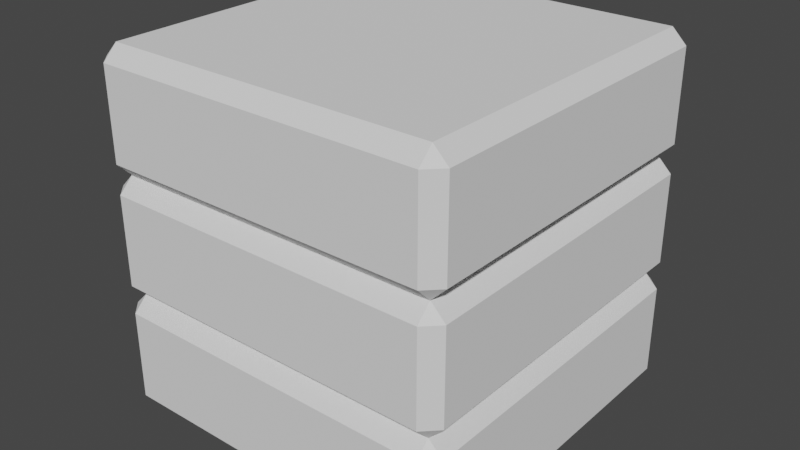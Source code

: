 # Source: rubik.blend  (saved by Blender 3.2.14; exported with 4.5.12 LTS)
import bpy
from mathutils import Matrix  # noqa: F401  (used for matrix-valued properties, if any)

bpy.ops.wm.read_factory_settings(use_empty=True)
scene = bpy.context.scene
scene.name = 'Scene'

# ---- collections
col_collection = bpy.data.collections.new('Collection'); scene.collection.children.link(col_collection)

# ---- world
world_world = bpy.data.worlds.new('World'); scene.world = world_world
world_world.use_nodes = True; world_world.node_tree.nodes.clear()
_N = world_world.node_tree.nodes; _L = world_world.node_tree.links
n0 = _N.new('ShaderNodeOutputWorld'); n0.name = 'World Output'; n0.location = (300, 300)
n1 = _N.new('ShaderNodeBackground'); n1.name = 'Background'; n1.location = (10, 300)
n1.inputs[0].default_value = (0.05088, 0.05088, 0.05088, 1.0)
_L.new(n1.outputs[0], n0.inputs[0])
n0.is_active_output = True
world_world.color = (0.05088, 0.05088, 0.05088)
world_world.use_sun_shadow = False
world_world.sun_shadow_jitter_overblur = 0.0

# ---- meshes
me_top = bpy.data.meshes.new('top')
me_top.from_pydata([(-0.3333, 0.3333, 0.3333), (0.3333, 0.3333, 0.3333), (-0.3333, 0.3333, -0.3333), (0.3333, 0.3333, -0.3333), (-0.3333, 1.0, -0.3333), (0.3333, 1.0, -0.3333), (-0.3333, 1.0, 0.3333), (0.3333, 1.0, 0.3333), (-1.0, 0.4505, -0.4505), (-1.0, 0.8829, -0.4505), (-1.0, 0.8829, -0.8829), (-1.0, 0.4505, -0.8829), (0.4505, 0.4505, -1.0), (0.4505, 0.8829, -1.0), (0.8829, 0.8829, -1.0), (0.8829, 0.4505, -1.0), (1.0, 0.4505, 0.4505), (1.0, 0.8829, 0.4505), (1.0, 0.8829, 0.8829), (1.0, 0.4505, 0.8829), (-0.4505, 0.4505, 1.0), (-0.4505, 0.8829, 1.0), (-0.8829, 0.8829, 1.0), (-0.8829, 0.4505, 1.0), (-0.4505, 1.0, 0.4505), (-0.8829, 1.0, 0.4505), (-0.8829, 1.0, 0.8829), (-0.4505, 1.0, 0.8829), (-0.4142, 0.3333, -0.4142), (-0.9192, 0.3333, -0.4142), (-0.9192, 0.3333, -0.9192), (-0.4142, 0.3333, -0.9192), (-0.4142, 0.3333, 0.9192), (-0.9192, 0.3333, 0.4142), (-0.4142, 0.3333, 0.4142), (-0.4142, 0.3333, 0.2525), (-0.9192, 0.3333, 0.2525), (-0.9192, 0.3333, -0.2525), (-0.4142, 0.3333, -0.2525), (-0.4505, 1.0, -0.8829), (-0.8829, 1.0, -0.8829), (-0.8829, 1.0, -0.4505), (-0.4505, 1.0, -0.4505), (-0.4505, 1.0, -0.2162), (-0.8829, 1.0, -0.2162), (-0.8829, 1.0, 0.2162), (-0.4505, 1.0, 0.2162), (1.0, 0.4505, -0.8829), (1.0, 0.8829, -0.8829), (1.0, 0.8829, -0.4505), (1.0, 0.4505, -0.4505), (1.0, 0.4505, -0.2162), (1.0, 0.8829, -0.2162), (1.0, 0.8829, 0.2162), (1.0, 0.4505, 0.2162), (-1.0, 0.4505, 0.8829), (-1.0, 0.8829, 0.8829), (-1.0, 0.8829, 0.4505), (-1.0, 0.4505, 0.4505), (-1.0, 0.4505, 0.2162), (-1.0, 0.8829, 0.2162), (-1.0, 0.8829, -0.2162), (-1.0, 0.4505, -0.2162), (0.8829, 1.0, -0.2162), (0.4505, 1.0, -0.2162), (0.4505, 1.0, 0.2162), (0.8829, 1.0, 0.2162), (0.2162, 1.0, -0.2162), (-0.2162, 1.0, -0.2162), (-0.2162, 1.0, 0.2162), (0.2162, 1.0, 0.2162), (0.8829, 1.0, -0.8829), (0.4505, 1.0, -0.8829), (0.4505, 1.0, -0.4505), (0.8829, 1.0, -0.4505), (0.2162, 1.0, -0.8829), (-0.2162, 1.0, -0.8829), (-0.2162, 1.0, -0.4505), (0.2162, 1.0, -0.4505), (0.9192, 0.3333, 0.2525), (0.4142, 0.3333, 0.2525), (0.4142, 0.3333, -0.2525), (0.9192, 0.3333, -0.2525), (0.2525, 0.3333, 0.2525), (-0.2525, 0.3333, 0.2525), (-0.2525, 0.3333, -0.2525), (0.2525, 0.3333, -0.2525), (0.9192, 0.3333, 0.9192), (0.4142, 0.3333, 0.9192), (0.4142, 0.3333, 0.4142), (0.9192, 0.3333, 0.4142), (0.2525, 0.3333, 0.9192), (-0.2525, 0.3333, 0.9192), (-0.2525, 0.3333, 0.4142), (0.2525, 0.3333, 0.4142), (0.9192, 0.3333, -0.4142), (0.4142, 0.3333, -0.4142), (0.4142, 0.3333, -0.9192), (0.2525, 0.3333, -0.4142), (-0.2525, 0.3333, -0.4142), (-0.2525, 0.3333, -0.9192), (0.2525, 0.3333, -0.9192), (0.8829, 1.0, 0.4505), (0.4505, 1.0, 0.4505), (0.4505, 1.0, 0.8829), (0.8829, 1.0, 0.8829), (0.2162, 1.0, 0.4505), (-0.2162, 1.0, 0.4505), (-0.2162, 1.0, 0.8829), (0.2162, 1.0, 0.8829), (0.8829, 0.4505, 1.0), (0.8829, 0.8829, 1.0), (0.4505, 0.8829, 1.0), (0.4505, 0.4505, 1.0), (0.2162, 0.4505, 1.0), (0.2162, 0.8829, 1.0), (-0.2162, 0.8829, 1.0), (-0.2162, 0.4505, 1.0), (-0.8829, 0.4505, -1.0), (-0.8829, 0.8829, -1.0), (-0.4505, 0.8829, -1.0), (-0.4505, 0.4505, -1.0), (-0.2162, 0.4505, -1.0), (-0.2162, 0.8829, -1.0), (0.2162, 0.8829, -1.0), (0.2162, 0.4505, -1.0), (-0.9192, 0.9192, 1.0), (-0.9192, 1.0, 0.9192), (-1.0, 0.9192, 0.9192), (-0.9192, 1.0, -0.9192), (-0.9192, 0.9192, -1.0), (-1.0, 0.9192, -0.9192), (0.9192, 1.0, 0.9192), (0.9192, 0.9192, 1.0), (1.0, 0.9192, 0.9192), (0.9192, 1.0, -0.9192), (1.0, 0.9192, -0.9192), (0.9192, 0.9192, -1.0), (-1.0, 0.4142, 0.9192), (-0.9192, 0.3333, 0.9192), (-0.9192, 0.4142, 1.0), (-0.9192, 0.4142, -1.0), (-1.0, 0.4142, -0.9192), (1.0, 0.4142, -0.9192), (0.9192, 0.3333, -0.9192), (0.9192, 0.4142, -1.0), (0.9192, 0.4142, 1.0), (1.0, 0.4142, 0.9192), (-0.9192, 1.0, 0.3333), (-1.0, 0.9192, 0.3333), (-1.0, 0.9192, -0.3333), (-0.9192, 1.0, -0.3333), (0.9192, 1.0, -0.3333), (1.0, 0.9192, -0.3333), (1.0, 0.9192, 0.3333), (0.9192, 1.0, 0.3333), (1.0, 0.4142, -0.3333), (0.9192, 0.3333, -0.3333), (0.9192, 0.3333, 0.3333), (1.0, 0.4142, 0.3333), (-1.0, 0.4142, 0.3333), (-0.9192, 0.3333, 0.3333), (-0.9192, 0.3333, -0.3333), (-1.0, 0.4142, -0.3333), (-0.3333, 1.0, -0.9192), (-0.3333, 0.9192, -1.0), (0.3333, 0.9192, -1.0), (0.3333, 1.0, -0.9192), (0.3333, 1.0, 0.9192), (0.3333, 0.9192, 1.0), (-0.3333, 0.9192, 1.0), (-0.3333, 1.0, 0.9192), (0.3333, 0.4142, 1.0), (0.3333, 0.3333, 0.9192), (-0.3333, 0.3333, 0.9192), (-0.3333, 0.4142, 1.0), (-0.3333, 0.4142, -1.0), (-0.3333, 0.3333, -0.9192), (0.3333, 0.3333, -0.9192), (0.3333, 0.4142, -1.0)], [], [(4, 151, 44, 43), (164, 129, 40, 39), (130, 165, 120, 119), (30, 177, 31), (169, 170, 116, 115), (143, 136, 48, 47), (136, 153, 49, 48), (144, 157, 95), (7, 155, 66, 65), (168, 132, 105, 104), (133, 169, 112, 111), (87, 173, 88), (175, 172, 114, 117), (148, 127, 26, 25), (127, 171, 27, 26), (139, 161, 33), (151, 148, 45, 44), (129, 151, 41, 40), (128, 149, 57, 56), (170, 175, 117, 116), (165, 166, 124, 123), (176, 141, 118, 121), (178, 144, 97), (2, 177, 100, 99), (160, 138, 55, 58), (162, 30, 29), (0, 161, 36, 35), (179, 176, 122, 125), (162, 2, 38, 37), (161, 0, 34, 33), (2, 162, 29, 28), (2, 0, 35, 38), (141, 130, 119, 118), (131, 142, 11, 10), (163, 150, 9, 8), (167, 164, 76, 75), (155, 152, 63, 66), (160, 149, 60, 59), (6, 148, 25, 24), (6, 4, 43, 46), (152, 135, 71, 74), (166, 137, 14, 13), (156, 153, 52, 51), (158, 87, 90), (155, 7, 103, 102), (152, 5, 64, 63), (159, 154, 17, 16), (3, 157, 82, 81), (126, 140, 23, 22), (170, 126, 22, 21), (148, 6, 46, 45), (140, 175, 20, 23), (150, 163, 62, 61), (149, 160, 58, 57), (151, 4, 42, 41), (161, 162, 37, 36), (153, 156, 50, 49), (5, 7, 65, 64), (157, 158, 79, 82), (5, 152, 74, 73), (5, 4, 68, 67), (4, 6, 69, 68), (6, 7, 70, 69), (7, 5, 67, 70), (137, 145, 15, 14), (166, 179, 125, 124), (153, 154, 53, 52), (174, 139, 32), (176, 165, 123, 122), (165, 176, 121, 120), (4, 5, 78, 77), (167, 5, 73, 72), (163, 160, 59, 62), (1, 3, 81, 80), (1, 158, 90, 89), (157, 3, 96, 95), (1, 0, 84, 83), (0, 2, 85, 84), (2, 3, 86, 85), (3, 1, 83, 86), (149, 150, 61, 60), (1, 173, 91, 94), (158, 1, 80, 79), (172, 146, 110, 113), (173, 1, 89, 88), (0, 174, 32, 34), (0, 1, 94, 93), (174, 0, 93, 92), (159, 156, 51, 54), (145, 179, 12, 15), (156, 143, 47, 50), (3, 2, 99, 98), (178, 3, 98, 101), (177, 2, 28, 31), (3, 178, 97, 96), (154, 159, 54, 53), (171, 168, 109, 108), (146, 133, 111, 110), (134, 147, 19, 18), (7, 6, 107, 106), (171, 6, 24, 27), (172, 169, 115, 114), (169, 172, 113, 112), (135, 167, 72, 71), (154, 134, 18, 17), (7, 168, 104, 103), (147, 159, 16, 19), (6, 171, 108, 107), (168, 7, 106, 109), (175, 170, 21, 20), (173, 174, 92, 91), (132, 155, 102, 105), (150, 131, 10, 9), (4, 164, 39, 42), (142, 163, 8, 11), (5, 167, 75, 78), (164, 4, 77, 76), (179, 166, 13, 12), (177, 178, 101, 100), (28, 29, 30, 31), (32, 139, 33, 34), (35, 36, 37, 38), (79, 80, 81, 82), (83, 84, 85, 86), (87, 88, 89, 90), (91, 92, 93, 94), (95, 96, 97, 144), (98, 99, 100, 101), (126, 127, 128), (129, 130, 131), (132, 133, 134), (135, 136, 137), (138, 139, 140), (141, 30, 142), (143, 144, 145), (146, 87, 147), (140, 126, 128, 138), (151, 129, 131, 150), (167, 135, 137, 166), (155, 132, 134, 154), (171, 127, 126, 170), (130, 141, 142, 131), (136, 143, 145, 137), (133, 146, 147, 134), (175, 140, 139, 174), (159, 147, 87, 158), (179, 145, 144, 178), (163, 142, 30, 162), (127, 148, 149, 128), (148, 151, 150, 149), (135, 152, 153, 136), (152, 155, 154, 153), (143, 156, 157, 144), (156, 159, 158, 157), (138, 160, 161, 139), (160, 163, 162, 161), (129, 164, 165, 130), (164, 167, 166, 165), (132, 168, 169, 133), (168, 171, 170, 169), (146, 172, 173, 87), (172, 175, 174, 173), (141, 176, 177, 30), (176, 179, 178, 177), (138, 128, 56, 55)])
_uv = me_top.uv_layers.new(name='UVMap')
_uv.uv.foreach_set('vector', [0.7917, 0.5833, 0.8649, 0.5833, 0.8649, 0.5934, 0.8018, 0.5934, 0.7883, 0.507, 0.868, 0.507, 0.8649, 0.5101, 0.8018, 0.5101, 0.618, 0.257, 0.618, 0.3367, 0.6149, 0.3232, 0.6149, 0.2601, 0.5417, 0.2515, 0.5417, 0.3285, 0.5417, 0.3184, 0.618, 0.83, 0.618, 0.92, 0.6149, 0.9066, 0.6149, 0.8434, 0.5486, 0.507, 0.618, 0.507, 0.6149, 0.5101, 0.5518, 0.5101, 0.618, 0.507, 0.618, 0.5867, 0.6149, 0.5732, 0.6149, 0.5101, 0.5417, 0.4985, 0.5417, 0.5679, 0.5417, 0.5579, 0.7083, 0.6667, 0.6351, 0.6667, 0.6351, 0.6566, 0.6982, 0.6566, 0.7117, 0.743, 0.632, 0.743, 0.6351, 0.7399, 0.6982, 0.7399, 0.618, 0.757, 0.618, 0.8367, 0.6149, 0.8232, 0.6149, 0.7601, 0.5417, 0.7111, 0.5417, 0.4952, 0.5417, 0.5255, 0.5486, 0.92, 0.5486, 0.83, 0.5518, 0.8434, 0.5518, 0.9066, 0.868, 0.6633, 0.868, 0.743, 0.8649, 0.7399, 0.8649, 0.6768, 0.868, 0.743, 0.7883, 0.743, 0.8018, 0.7399, 0.8649, 0.7399, 0.5417, 0.03893, 0.5417, 0.1084, 0.5417, 0.09829, 0.868, 0.58, 0.868, 0.67, 0.8649, 0.6566, 0.8649, 0.5934, 0.868, 0.507, 0.868, 0.5867, 0.8649, 0.5732, 0.8649, 0.5101, 0.618, 0.006973, 0.618, 0.08671, 0.6149, 0.07323, 0.6149, 0.0101, 0.6149, 0.9167, 0.5518, 0.9167, 0.5518, 0.9066, 0.6149, 0.9066, 0.618, 0.33, 0.618, 0.42, 0.6149, 0.4066, 0.6149, 0.3434, 0.5486, 0.3367, 0.5486, 0.257, 0.5518, 0.2601, 0.5518, 0.3232, 0.5417, 0.4215, 0.5417, 0.4985, 0.5417, 0.4316, 0.5417, 0.3056, 0.5417, 0.33, 0.5417, 0.3416, 0.5417, 0.3243, 0.5486, 0.08671, 0.5486, 0.006973, 0.5518, 0.0101, 0.5518, 0.07323, 0.5417, 0.1821, 0.5417, 0.2515, 0.5417, 0.1921, 0.5417, 0.2778, 0.5417, 0.1069, 0.5417, 0.1155, 0.5417, 0.2591, 0.5486, 0.42, 0.5486, 0.33, 0.5518, 0.3434, 0.5518, 0.4066, 0.5417, 0.1835, 0.5417, 0.3056, 0.5417, 0.2839, 0.5417, 0.1749, 0.5417, 0.1069, 0.5417, 0.2778, 0.5417, 0.2493, 0.5417, 0.09829, 0.5417, 0.3056, 0.5417, 0.1835, 0.5417, 0.1921, 0.5417, 0.2936, 0.5417, 0.3056, 0.5417, 0.2778, 0.5417, 0.2591, 0.5417, 0.2839, 0.5486, 0.257, 0.618, 0.257, 0.6149, 0.2601, 0.5518, 0.2601, 0.618, 0.243, 0.5486, 0.243, 0.5518, 0.2399, 0.6149, 0.2399, 0.5518, 0.1667, 0.6149, 0.1667, 0.6149, 0.1768, 0.5518, 0.1768, 0.705, 0.507, 0.795, 0.507, 0.7816, 0.5101, 0.7184, 0.5101, 0.632, 0.67, 0.632, 0.58, 0.6351, 0.5934, 0.6351, 0.6566, 0.5518, 0.08333, 0.6149, 0.08333, 0.6149, 0.09344, 0.5518, 0.09344, 0.7917, 0.6667, 0.8649, 0.6667, 0.8649, 0.6768, 0.8018, 0.6768, 0.7917, 0.6667, 0.7917, 0.5833, 0.8018, 0.5934, 0.8018, 0.6566, 0.632, 0.5867, 0.632, 0.507, 0.6351, 0.5101, 0.6351, 0.5732, 0.618, 0.4133, 0.618, 0.493, 0.6149, 0.4899, 0.6149, 0.4268, 0.5518, 0.5833, 0.6149, 0.5833, 0.6149, 0.5934, 0.5518, 0.5934, 0.5417, 0.6416, 0.5417, 0.7111, 0.5417, 0.6517, 0.6351, 0.6667, 0.7083, 0.6667, 0.6982, 0.6768, 0.6351, 0.6768, 0.6351, 0.5833, 0.7083, 0.5833, 0.6982, 0.5934, 0.6351, 0.5934, 0.5518, 0.6667, 0.6149, 0.6667, 0.6149, 0.6768, 0.5518, 0.6768, 0.5417, 0.4444, 0.5417, 0.5665, 0.5417, 0.5751, 0.5417, 0.4661, 0.618, 0.993, 0.5486, 0.993, 0.5518, 0.9899, 0.6149, 0.9899, 0.618, 0.9133, 0.618, 0.993, 0.6149, 0.9899, 0.6149, 0.9268, 0.8649, 0.6667, 0.7917, 0.6667, 0.8018, 0.6566, 0.8649, 0.6566, 0.5486, 0.993, 0.5486, 0.9133, 0.5518, 0.9268, 0.5518, 0.9899, 0.6149, 0.1667, 0.5518, 0.1667, 0.5518, 0.1566, 0.6149, 0.1566, 0.6149, 0.08333, 0.5518, 0.08333, 0.5518, 0.07323, 0.6149, 0.07323, 0.8649, 0.5833, 0.7917, 0.5833, 0.8018, 0.5732, 0.8649, 0.5732, 0.5417, 0.1055, 0.5417, 0.185, 0.5417, 0.1749, 0.5417, 0.1155, 0.6149, 0.5833, 0.5518, 0.5833, 0.5518, 0.5732, 0.6149, 0.5732, 0.7083, 0.5833, 0.7083, 0.6667, 0.6982, 0.6566, 0.6982, 0.5934, 0.5417, 0.565, 0.5417, 0.6445, 0.5417, 0.6345, 0.5417, 0.5751, 0.7083, 0.5833, 0.6351, 0.5833, 0.6351, 0.5732, 0.6982, 0.5732, 0.7083, 0.5833, 0.7917, 0.5833, 0.7816, 0.5934, 0.7184, 0.5934, 0.7917, 0.5833, 0.7917, 0.6667, 0.7816, 0.6566, 0.7816, 0.5934, 0.7917, 0.6667, 0.7083, 0.6667, 0.7184, 0.6566, 0.7816, 0.6566, 0.7083, 0.6667, 0.7083, 0.5833, 0.7184, 0.5934, 0.7184, 0.6566, 0.618, 0.493, 0.5486, 0.493, 0.5518, 0.4899, 0.6149, 0.4899, 0.6149, 0.4167, 0.5518, 0.4167, 0.5518, 0.4066, 0.6149, 0.4066, 0.618, 0.58, 0.618, 0.67, 0.6149, 0.6566, 0.6149, 0.5934, 0.5417, 0.2548, 0.5417, 0.03893, 0.5417, 0.2245, 0.5518, 0.3333, 0.6149, 0.3333, 0.6149, 0.3434, 0.5518, 0.3434, 0.6149, 0.3333, 0.5518, 0.3333, 0.5518, 0.3232, 0.6149, 0.3232, 0.7917, 0.5833, 0.7083, 0.5833, 0.7184, 0.5732, 0.7816, 0.5732, 0.7083, 0.5101, 0.7083, 0.5833, 0.6982, 0.5732, 0.6982, 0.5101, 0.5486, 0.17, 0.5486, 0.07995, 0.5518, 0.09344, 0.5518, 0.1566, 0.5417, 0.4722, 0.5417, 0.4444, 0.5417, 0.4661, 0.5417, 0.4909, 0.5417, 0.4722, 0.5417, 0.6431, 0.5417, 0.6517, 0.5417, 0.5007, 0.5417, 0.5665, 0.5417, 0.4444, 0.5417, 0.4564, 0.5417, 0.5579, 0.5417, 0.4722, 0.5417, 0.2778, 0.5417, 0.3032, 0.5417, 0.4468, 0.5417, 0.2778, 0.5417, 0.3056, 0.5417, 0.3205, 0.5417, 0.3032, 0.5417, 0.3056, 0.5417, 0.4444, 0.5417, 0.4295, 0.5417, 0.3205, 0.5417, 0.4444, 0.5417, 0.4722, 0.5417, 0.4468, 0.5417, 0.4295, 0.618, 0.07995, 0.618, 0.17, 0.6149, 0.1566, 0.6149, 0.09344, 0.5417, 0.4722, 0.5417, 0.4966, 0.5417, 0.4678, 0.5417, 0.4505, 0.5417, 0.6431, 0.5417, 0.4722, 0.5417, 0.4909, 0.5417, 0.6345, 0.5486, 0.8367, 0.5486, 0.757, 0.5518, 0.7601, 0.5518, 0.8232, 0.5417, 0.4966, 0.5417, 0.4722, 0.5417, 0.5007, 0.5417, 0.5255, 0.5417, 0.2778, 0.5417, 0.2534, 0.5417, 0.2245, 0.5417, 0.2493, 0.5417, 0.2778, 0.5417, 0.4722, 0.5417, 0.4505, 0.5417, 0.2995, 0.5417, 0.2534, 0.5417, 0.2778, 0.5417, 0.2995, 0.5417, 0.2822, 0.5486, 0.67, 0.5486, 0.58, 0.5518, 0.5934, 0.5518, 0.6566, 0.5486, 0.493, 0.5486, 0.4133, 0.5518, 0.4268, 0.5518, 0.4899, 0.5486, 0.5867, 0.5486, 0.507, 0.5518, 0.5101, 0.5518, 0.5732, 0.5417, 0.4444, 0.5417, 0.3056, 0.5417, 0.3243, 0.5417, 0.4257, 0.5417, 0.42, 0.5417, 0.4444, 0.5417, 0.4257, 0.5417, 0.4084, 0.5417, 0.33, 0.5417, 0.3056, 0.5417, 0.2936, 0.5417, 0.3184, 0.5417, 0.4444, 0.5417, 0.42, 0.5417, 0.4316, 0.5417, 0.4564, 0.6149, 0.6667, 0.5518, 0.6667, 0.5518, 0.6566, 0.6149, 0.6566, 0.795, 0.743, 0.705, 0.743, 0.7184, 0.7399, 0.7816, 0.7399, 0.5486, 0.757, 0.618, 0.757, 0.6149, 0.7601, 0.5518, 0.7601, 0.618, 0.743, 0.5486, 0.743, 0.5518, 0.7399, 0.6149, 0.7399, 0.7083, 0.6667, 0.7917, 0.6667, 0.7816, 0.6768, 0.7184, 0.6768, 0.7917, 0.7399, 0.7917, 0.6667, 0.8018, 0.6768, 0.8018, 0.7399, 0.5518, 0.8333, 0.6149, 0.8333, 0.6149, 0.8434, 0.5518, 0.8434, 0.6149, 0.8333, 0.5518, 0.8333, 0.5518, 0.8232, 0.6149, 0.8232, 0.632, 0.507, 0.7117, 0.507, 0.6982, 0.5101, 0.6351, 0.5101, 0.618, 0.6633, 0.618, 0.743, 0.6149, 0.7399, 0.6149, 0.6768, 0.7083, 0.6667, 0.7083, 0.7399, 0.6982, 0.7399, 0.6982, 0.6768, 0.5486, 0.743, 0.5486, 0.6633, 0.5518, 0.6768, 0.5518, 0.7399, 0.7917, 0.6667, 0.7917, 0.7399, 0.7816, 0.7399, 0.7816, 0.6768, 0.7083, 0.7399, 0.7083, 0.6667, 0.7184, 0.6768, 0.7184, 0.7399, 0.5518, 0.9167, 0.6149, 0.9167, 0.6149, 0.9268, 0.5518, 0.9268, 0.5417, 0.4981, 0.5417, 0.2519, 0.5417, 0.2822, 0.5417, 0.4678, 0.632, 0.743, 0.632, 0.6633, 0.6351, 0.6768, 0.6351, 0.7399, 0.618, 0.1633, 0.618, 0.243, 0.6149, 0.2399, 0.6149, 0.1768, 0.7917, 0.5833, 0.7917, 0.5101, 0.8018, 0.5101, 0.8018, 0.5732, 0.5486, 0.243, 0.5486, 0.1633, 0.5518, 0.1768, 0.5518, 0.2399, 0.7083, 0.5833, 0.7083, 0.5101, 0.7184, 0.5101, 0.7184, 0.5732, 0.7917, 0.5101, 0.7917, 0.5833, 0.7816, 0.5732, 0.7816, 0.5101, 0.5518, 0.4167, 0.6149, 0.4167, 0.6149, 0.4268, 0.5518, 0.4268, 0.5417, 0.3314, 0.5417, 0.4186, 0.5417, 0.4084, 0.5417, 0.3416, 0.5417, 0.2936, 0.5417, 0.1921, 0.5417, 0.2515, 0.5417, 0.3184, 0.5417, 0.2245, 0.5417, 0.03893, 0.5417, 0.09829, 0.5417, 0.2493, 0.5417, 0.2591, 0.5417, 0.1155, 0.5417, 0.1749, 0.5417, 0.2839, 0.5417, 0.6345, 0.5417, 0.4909, 0.5417, 0.4661, 0.5417, 0.5751, 0.5417, 0.4468, 0.5417, 0.3032, 0.5417, 0.3205, 0.5417, 0.4295, 0.5417, 0.7111, 0.5417, 0.5255, 0.5417, 0.5007, 0.5417, 0.6517, 0.5417, 0.4678, 0.5417, 0.2822, 0.5417, 0.2995, 0.5417, 0.4505, 0.5417, 0.5579, 0.5417, 0.4564, 0.5417, 0.4316, 0.5417, 0.4985, 0.5417, 0.4257, 0.5417, 0.3243, 0.5417, 0.3416, 0.5417, 0.4084, 0.6149, 0.0, 0.6215, 0.003486, 0.618, 0.006973, 0.6215, 0.2465, 0.6149, 0.25, 0.618, 0.243, 0.6215, 0.7535, 0.618, 0.757, 0.6149, 0.75, 0.6215, 0.4965, 0.6149, 0.5, 0.618, 0.493, 0.5417, 0.0101, 0.5417, 0.03893, 0.5417, 0.01947, 0.5486, 0.257, 0.5417, 0.2515, 0.5486, 0.243, 0.5486, 0.507, 0.5417, 0.4985, 0.5486, 0.493, 0.5417, 0.7197, 0.5417, 0.7111, 0.5417, 0.7305, 0.5518, 0.0, 0.6149, 0.0, 0.618, 0.006973, 0.5486, 0.006973, 0.625, 0.1667, 0.625, 0.2399, 0.618, 0.243, 0.618, 0.1633, 0.625, 0.4167, 0.625, 0.4899, 0.618, 0.493, 0.618, 0.4133, 0.632, 0.6633, 0.632, 0.743, 0.618, 0.743, 0.618, 0.6633, 0.625, 0.9167, 0.625, 0.9899, 0.618, 0.993, 0.618, 0.9133, 0.618, 0.257, 0.5486, 0.257, 0.5486, 0.243, 0.618, 0.243, 0.618, 0.507, 0.5486, 0.507, 0.5486, 0.493, 0.618, 0.493, 0.618, 0.757, 0.5486, 0.757, 0.5486, 0.743, 0.618, 0.743, 0.5417, 0.25, 0.5417, 0.03031, 0.5417, 0.03893, 0.5417, 0.2548, 0.5486, 0.6633, 0.5486, 0.743, 0.5417, 0.7111, 0.5417, 0.6416, 0.5486, 0.4133, 0.5486, 0.493, 0.5417, 0.4985, 0.5417, 0.4215, 0.5486, 0.1633, 0.5486, 0.243, 0.5417, 0.2515, 0.5417, 0.1821, 0.625, 0.0101, 0.625, 0.08333, 0.618, 0.08671, 0.618, 0.006973, 0.625, 0.08333, 0.625, 0.1667, 0.618, 0.17, 0.618, 0.07995, 0.632, 0.507, 0.632, 0.5867, 0.618, 0.5867, 0.618, 0.507, 0.632, 0.58, 0.632, 0.67, 0.618, 0.67, 0.618, 0.58, 0.5486, 0.507, 0.5486, 0.5867, 0.5417, 0.5679, 0.5417, 0.4985, 0.5486, 0.58, 0.5486, 0.67, 0.5417, 0.6445, 0.5417, 0.565, 0.5486, 0.006973, 0.5486, 0.08671, 0.5417, 0.1084, 0.5417, 0.03893, 0.5486, 0.07995, 0.5486, 0.17, 0.5417, 0.185, 0.5417, 0.1055, 0.625, 0.2601, 0.625, 0.3333, 0.618, 0.3367, 0.618, 0.257, 0.625, 0.3333, 0.625, 0.4167, 0.618, 0.42, 0.618, 0.33, 0.625, 0.7601, 0.625, 0.8333, 0.618, 0.8367, 0.618, 0.757, 0.625, 0.8333, 0.625, 0.9167, 0.618, 0.92, 0.618, 0.83, 0.5417, 0.7197, 0.5417, 0.5, 0.5417, 0.4952, 0.5417, 0.7111, 0.5417, 0.5, 0.5417, 0.25, 0.5417, 0.2519, 0.5417, 0.4981, 0.5486, 0.257, 0.5486, 0.3367, 0.5417, 0.3285, 0.5417, 0.2515, 0.5486, 0.33, 0.5486, 0.42, 0.5417, 0.4186, 0.5417, 0.3314, 0.5486, 0.006973, 0.618, 0.006973, 0.6149, 0.0101, 0.5518, 0.0101])
me_top.update()
me_mid = bpy.data.meshes.new('mid')
me_mid.from_pydata([(-0.3333, -0.3333, 0.3333), (0.3333, -0.3333, 0.3333), (-0.3333, -0.3333, -0.3333), (0.3333, -0.3333, -0.3333), (0.3333, 0.3333, 0.3333), (-0.3333, 0.3333, 0.3333), (0.3333, 0.3333, -0.3333), (-0.3333, 0.3333, -0.3333), (-0.4505, -0.2162, 1.0), (-0.4505, 0.2162, 1.0), (-0.8829, 0.2162, 1.0), (-0.8829, -0.2162, 1.0), (1.0, -0.2162, 0.4505), (1.0, 0.2162, 0.4505), (1.0, 0.2162, 0.8829), (1.0, -0.2162, 0.8829), (0.4505, -0.2162, -1.0), (0.4505, 0.2162, -1.0), (0.8829, 0.2162, -1.0), (0.8829, -0.2162, -1.0), (-1.0, -0.2162, -0.4505), (-1.0, 0.2162, -0.4505), (-1.0, 0.2162, -0.8829), (-1.0, -0.2162, -0.8829), (-0.4142, 0.3333, -0.4142), (-0.4142, 0.3333, -0.9192), (-0.9192, 0.3333, -0.4142), (-0.4142, -0.3333, -0.4142), (-0.9192, -0.3333, -0.4142), (-0.9192, -0.3333, -0.9192), (-0.4142, -0.3333, -0.9192), (-0.4142, -0.3333, 0.9192), (-0.9192, -0.3333, 0.4142), (-0.4142, -0.3333, 0.4142), (-0.4142, -0.3333, 0.2525), (-0.9192, -0.3333, 0.2525), (-0.9192, -0.3333, -0.2525), (-0.4142, -0.3333, -0.2525), (-0.4142, 0.3333, 0.9192), (-0.4142, 0.3333, 0.4142), (-0.9192, 0.3333, 0.4142), (-0.4142, 0.3333, 0.2525), (-0.4142, 0.3333, -0.2525), (-0.9192, 0.3333, -0.2525), (-0.9192, 0.3333, 0.2525), (-1.0, -0.2162, 0.8829), (-1.0, 0.2162, 0.8829), (-1.0, 0.2162, 0.4505), (-1.0, -0.2162, 0.4505), (-1.0, -0.2162, 0.2162), (-1.0, 0.2162, 0.2162), (-1.0, 0.2162, -0.2162), (-1.0, -0.2162, -0.2162), (1.0, -0.2162, -0.8829), (1.0, 0.2162, -0.8829), (1.0, 0.2162, -0.4505), (1.0, -0.2162, -0.4505), (1.0, -0.2162, -0.2162), (1.0, 0.2162, -0.2162), (1.0, 0.2162, 0.2162), (1.0, -0.2162, 0.2162), (0.9192, 0.3333, 0.2525), (0.9192, 0.3333, -0.2525), (0.4142, 0.3333, -0.2525), (0.4142, 0.3333, 0.2525), (0.2525, 0.3333, 0.2525), (0.2525, 0.3333, -0.2525), (-0.2525, 0.3333, -0.2525), (-0.2525, 0.3333, 0.2525), (0.9192, 0.3333, 0.4142), (0.4142, 0.3333, 0.4142), (0.4142, 0.3333, 0.9192), (0.2525, 0.3333, 0.9192), (0.2525, 0.3333, 0.4142), (-0.2525, 0.3333, 0.4142), (-0.2525, 0.3333, 0.9192), (0.9192, -0.3333, 0.2525), (0.4142, -0.3333, 0.2525), (0.4142, -0.3333, -0.2525), (0.9192, -0.3333, -0.2525), (0.2525, -0.3333, 0.2525), (-0.2525, -0.3333, 0.2525), (-0.2525, -0.3333, -0.2525), (0.2525, -0.3333, -0.2525), (0.9192, -0.3333, 0.9192), (0.4142, -0.3333, 0.9192), (0.4142, -0.3333, 0.4142), (0.9192, -0.3333, 0.4142), (0.2525, -0.3333, 0.9192), (-0.2525, -0.3333, 0.9192), (-0.2525, -0.3333, 0.4142), (0.2525, -0.3333, 0.4142), (0.9192, -0.3333, -0.4142), (0.4142, -0.3333, -0.4142), (0.4142, -0.3333, -0.9192), (0.9192, -0.3333, -0.9192), (0.2525, -0.3333, -0.4142), (-0.2525, -0.3333, -0.4142), (-0.2525, -0.3333, -0.9192), (0.2525, -0.3333, -0.9192), (0.9192, 0.3333, -0.4142), (0.4142, 0.3333, -0.9192), (0.4142, 0.3333, -0.4142), (0.2525, 0.3333, -0.4142), (0.2525, 0.3333, -0.9192), (-0.2525, 0.3333, -0.9192), (-0.2525, 0.3333, -0.4142), (-0.8829, -0.2162, -1.0), (-0.8829, 0.2162, -1.0), (-0.4505, 0.2162, -1.0), (-0.4505, -0.2162, -1.0), (-0.2162, -0.2162, -1.0), (-0.2162, 0.2162, -1.0), (0.2162, 0.2162, -1.0), (0.2162, -0.2162, -1.0), (0.8829, -0.2162, 1.0), (0.8829, 0.2162, 1.0), (0.4505, 0.2162, 1.0), (0.4505, -0.2162, 1.0), (0.2162, -0.2162, 1.0), (0.2162, 0.2162, 1.0), (-0.2162, 0.2162, 1.0), (-0.2162, -0.2162, 1.0), (-1.0, -0.2525, 0.9192), (-0.9192, -0.3333, 0.9192), (-0.9192, -0.2525, 1.0), (-0.9192, 0.2525, 1.0), (-0.9192, 0.3333, 0.9192), (-1.0, 0.2525, 0.9192), (-1.0, 0.2525, -0.9192), (-0.9192, 0.3333, -0.9192), (-0.9192, 0.2525, -1.0), (-0.9192, -0.2525, -1.0), (-1.0, -0.2525, -0.9192), (0.9192, 0.2525, -1.0), (0.9192, 0.3333, -0.9192), (1.0, 0.2525, -0.9192), (1.0, -0.2525, -0.9192), (0.9192, -0.2525, -1.0), (1.0, 0.2525, 0.9192), (0.9192, 0.3333, 0.9192), (0.9192, 0.2525, 1.0), (0.9192, -0.2525, 1.0), (1.0, -0.2525, 0.9192), (1.0, -0.2525, -0.3333), (0.9192, -0.3333, -0.3333), (0.9192, -0.3333, 0.3333), (1.0, -0.2525, 0.3333), (0.9192, 0.3333, -0.3333), (1.0, 0.2525, -0.3333), (1.0, 0.2525, 0.3333), (0.9192, 0.3333, 0.3333), (-1.0, -0.2525, 0.3333), (-0.9192, -0.3333, 0.3333), (-0.9192, -0.3333, -0.3333), (-1.0, -0.2525, -0.3333), (-0.9192, 0.3333, 0.3333), (-1.0, 0.2525, 0.3333), (-1.0, 0.2525, -0.3333), (-0.9192, 0.3333, -0.3333), (0.3333, -0.2525, 1.0), (0.3333, -0.3333, 0.9192), (-0.3333, -0.3333, 0.9192), (-0.3333, -0.2525, 1.0), (0.3333, 0.3333, 0.9192), (0.3333, 0.2525, 1.0), (-0.3333, 0.2525, 1.0), (-0.3333, 0.3333, 0.9192), (-0.3333, -0.2525, -1.0), (-0.3333, -0.3333, -0.9192), (0.3333, -0.3333, -0.9192), (0.3333, -0.2525, -1.0), (-0.3333, 0.3333, -0.9192), (-0.3333, 0.2525, -1.0), (0.3333, 0.2525, -1.0), (0.3333, 0.3333, -0.9192)], [], [(0, 162, 31, 33), (156, 127, 40), (162, 124, 31), (124, 153, 32), (150, 147, 60, 59), (164, 140, 71), (140, 151, 69), (84, 161, 85), (3, 170, 94, 93), (170, 95, 94), (135, 175, 101), (95, 145, 92), (154, 2, 37, 36), (172, 130, 25), (130, 159, 26), (29, 169, 30), (175, 172, 105, 104), (154, 29, 28), (131, 173, 109, 108), (163, 160, 119, 122), (157, 158, 51, 50), (168, 132, 107, 110), (137, 136, 54, 53), (168, 173, 112, 111), (152, 123, 45, 48), (126, 125, 11, 10), (0, 153, 35, 34), (166, 163, 122, 121), (157, 152, 48, 47), (152, 157, 50, 49), (2, 154, 28, 27), (2, 0, 34, 37), (171, 168, 111, 114), (159, 156, 44, 43), (132, 131, 108, 107), (128, 157, 47, 46), (5, 7, 42, 41), (159, 7, 24, 26), (7, 159, 43, 42), (5, 156, 40, 39), (125, 163, 8, 11), (166, 126, 10, 9), (158, 155, 52, 51), (127, 167, 38), (153, 0, 33, 32), (156, 5, 41, 44), (155, 158, 21, 20), (153, 154, 36, 35), (148, 135, 100), (174, 134, 18, 17), (147, 144, 57, 60), (142, 141, 116, 115), (149, 144, 56, 55), (148, 6, 63, 62), (151, 148, 62, 61), (3, 145, 79, 78), (6, 148, 100, 102), (151, 4, 70, 69), (6, 4, 64, 63), (155, 152, 49, 52), (4, 6, 66, 65), (6, 7, 67, 66), (7, 5, 68, 67), (5, 4, 65, 68), (141, 165, 117, 116), (4, 151, 61, 64), (167, 164, 72, 75), (146, 84, 87), (4, 164, 71, 70), (4, 5, 74, 73), (167, 5, 39, 38), (5, 167, 75, 74), (147, 150, 13, 12), (1, 3, 78, 77), (1, 146, 87, 86), (145, 3, 93, 92), (1, 0, 81, 80), (0, 2, 82, 81), (2, 3, 83, 82), (3, 1, 80, 83), (145, 146, 76, 79), (160, 165, 120, 119), (146, 1, 77, 76), (160, 142, 115, 118), (161, 1, 86, 85), (163, 166, 9, 8), (0, 1, 91, 90), (165, 160, 118, 117), (144, 149, 58, 57), (174, 171, 114, 113), (138, 171, 16, 19), (144, 137, 53, 56), (3, 2, 97, 96), (173, 168, 110, 109), (169, 2, 27, 30), (171, 174, 17, 16), (134, 138, 19, 18), (136, 149, 55, 54), (149, 150, 59, 58), (175, 6, 102, 101), (6, 175, 104, 103), (7, 172, 25, 24), (7, 6, 103, 106), (129, 133, 23, 22), (158, 129, 22, 21), (170, 3, 96, 99), (133, 155, 20, 23), (2, 169, 98, 97), (172, 7, 106, 105), (173, 174, 113, 112), (169, 170, 99, 98), (139, 143, 15, 14), (150, 139, 14, 13), (162, 0, 90, 89), (143, 147, 12, 15), (1, 161, 88, 91), (164, 4, 73, 72), (165, 166, 121, 120), (161, 162, 89, 88), (25, 130, 26, 24), (27, 28, 29, 30), (31, 124, 32, 33), (34, 35, 36, 37), (39, 40, 127, 38), (42, 43, 44, 41), (61, 62, 63, 64), (65, 66, 67, 68), (140, 69, 70, 71), (72, 73, 74, 75), (76, 77, 78, 79), (80, 81, 82, 83), (84, 85, 86, 87), (88, 89, 90, 91), (92, 93, 94, 95), (96, 97, 98, 99), (100, 135, 101, 102), (103, 104, 105, 106), (123, 124, 125), (126, 127, 128), (129, 130, 131), (132, 29, 133), (134, 135, 136), (137, 95, 138), (139, 140, 141), (142, 84, 143), (125, 126, 128, 123), (131, 132, 133, 129), (136, 137, 138, 134), (141, 142, 143, 139), (163, 125, 124, 162), (167, 127, 126, 166), (147, 143, 84, 146), (151, 140, 139, 150), (171, 138, 95, 170), (175, 135, 134, 174), (155, 133, 29, 154), (159, 130, 129, 158), (137, 144, 145, 95), (144, 147, 146, 145), (135, 148, 149, 136), (148, 151, 150, 149), (123, 152, 153, 124), (152, 155, 154, 153), (127, 156, 157, 128), (156, 159, 158, 157), (142, 160, 161, 84), (160, 163, 162, 161), (140, 164, 165, 141), (164, 167, 166, 165), (132, 168, 169, 29), (168, 171, 170, 169), (130, 172, 173, 131), (172, 175, 174, 173), (123, 128, 46, 45)])
_uv = me_mid.uv_layers.new(name='UVMap')
_uv.uv.foreach_set('vector', [0.4583, 0.2778, 0.4583, 0.2534, 0.4583, 0.2245, 0.4583, 0.2493, 0.5417, 0.1084, 0.5417, 0.03893, 0.5417, 0.09829, 0.4583, 0.2548, 0.4583, 0.03893, 0.4583, 0.2245, 0.4583, 0.03893, 0.4583, 0.1084, 0.4583, 0.09829, 0.5316, 0.6667, 0.4684, 0.6667, 0.4684, 0.6566, 0.5316, 0.6566, 0.5417, 0.4952, 0.5417, 0.7111, 0.5417, 0.5255, 0.5417, 0.7111, 0.5417, 0.6416, 0.5417, 0.6517, 0.4583, 0.7111, 0.4583, 0.4952, 0.4583, 0.5255, 0.4583, 0.4444, 0.4583, 0.42, 0.4583, 0.4316, 0.4583, 0.4564, 0.4583, 0.4215, 0.4583, 0.4985, 0.4583, 0.4316, 0.5417, 0.4985, 0.5417, 0.4215, 0.5417, 0.4316, 0.4583, 0.4985, 0.4583, 0.5679, 0.4583, 0.5579, 0.4583, 0.1835, 0.4583, 0.3056, 0.4583, 0.2839, 0.4583, 0.1749, 0.5417, 0.3285, 0.5417, 0.2515, 0.5417, 0.3184, 0.5417, 0.2515, 0.5417, 0.1821, 0.5417, 0.1921, 0.4583, 0.2515, 0.4583, 0.3285, 0.4583, 0.3184, 0.5417, 0.4186, 0.5417, 0.3314, 0.5417, 0.3416, 0.5417, 0.4084, 0.4583, 0.1821, 0.4583, 0.2515, 0.4583, 0.1921, 0.5347, 0.257, 0.5347, 0.3367, 0.5316, 0.3232, 0.5316, 0.2601, 0.4653, 0.92, 0.4653, 0.83, 0.4684, 0.8434, 0.4684, 0.9066, 0.5347, 0.07995, 0.5347, 0.17, 0.5316, 0.1566, 0.5316, 0.09344, 0.4653, 0.3367, 0.4653, 0.257, 0.4684, 0.2601, 0.4684, 0.3232, 0.4653, 0.507, 0.5347, 0.507, 0.5316, 0.5101, 0.4684, 0.5101, 0.4684, 0.3333, 0.5316, 0.3333, 0.5316, 0.3434, 0.4684, 0.3434, 0.4653, 0.08671, 0.4653, 0.006973, 0.4684, 0.0101, 0.4684, 0.07323, 0.5347, 0.993, 0.4653, 0.993, 0.4684, 0.9899, 0.5316, 0.9899, 0.4583, 0.2778, 0.4583, 0.1069, 0.4583, 0.1155, 0.4583, 0.2591, 0.5316, 0.9167, 0.4684, 0.9167, 0.4684, 0.9066, 0.5316, 0.9066, 0.5316, 0.08333, 0.4684, 0.08333, 0.4684, 0.07323, 0.5316, 0.07323, 0.4684, 0.08333, 0.5316, 0.08333, 0.5316, 0.09344, 0.4684, 0.09344, 0.4583, 0.3056, 0.4583, 0.1835, 0.4583, 0.1921, 0.4583, 0.2936, 0.4583, 0.3056, 0.4583, 0.2778, 0.4583, 0.2591, 0.4583, 0.2839, 0.4653, 0.42, 0.4653, 0.33, 0.4684, 0.3434, 0.4684, 0.4066, 0.5417, 0.185, 0.5417, 0.1055, 0.5417, 0.1155, 0.5417, 0.1749, 0.4653, 0.257, 0.5347, 0.257, 0.5316, 0.2601, 0.4684, 0.2601, 0.5347, 0.006973, 0.5347, 0.08671, 0.5316, 0.07323, 0.5316, 0.0101, 0.5417, 0.2778, 0.5417, 0.3056, 0.5417, 0.2839, 0.5417, 0.2591, 0.5417, 0.1835, 0.5417, 0.3056, 0.5417, 0.2936, 0.5417, 0.1921, 0.5417, 0.3056, 0.5417, 0.1835, 0.5417, 0.1749, 0.5417, 0.2839, 0.5417, 0.2778, 0.5417, 0.1069, 0.5417, 0.09829, 0.5417, 0.2493, 0.4653, 0.993, 0.4653, 0.9133, 0.4684, 0.9268, 0.4684, 0.9899, 0.5347, 0.9133, 0.5347, 0.993, 0.5316, 0.9899, 0.5316, 0.9268, 0.5316, 0.1667, 0.4684, 0.1667, 0.4684, 0.1566, 0.5316, 0.1566, 0.5417, 0.03893, 0.5417, 0.2548, 0.5417, 0.2245, 0.4583, 0.1069, 0.4583, 0.2778, 0.4583, 0.2493, 0.4583, 0.09829, 0.5417, 0.1069, 0.5417, 0.2778, 0.5417, 0.2591, 0.5417, 0.1155, 0.4684, 0.1667, 0.5316, 0.1667, 0.5316, 0.1768, 0.4684, 0.1768, 0.4583, 0.1055, 0.4583, 0.185, 0.4583, 0.1749, 0.4583, 0.1155, 0.5417, 0.5679, 0.5417, 0.4985, 0.5417, 0.5579, 0.5347, 0.4133, 0.5347, 0.493, 0.5316, 0.4899, 0.5316, 0.4268, 0.4653, 0.67, 0.4653, 0.58, 0.4684, 0.5934, 0.4684, 0.6566, 0.4653, 0.757, 0.5347, 0.757, 0.5316, 0.7601, 0.4684, 0.7601, 0.5316, 0.5833, 0.4684, 0.5833, 0.4684, 0.5732, 0.5316, 0.5732, 0.5417, 0.5665, 0.5417, 0.4444, 0.5417, 0.4661, 0.5417, 0.5751, 0.5417, 0.6445, 0.5417, 0.565, 0.5417, 0.5751, 0.5417, 0.6345, 0.4583, 0.4444, 0.4583, 0.5665, 0.4583, 0.5751, 0.4583, 0.4661, 0.5417, 0.4444, 0.5417, 0.5665, 0.5417, 0.5579, 0.5417, 0.4564, 0.5417, 0.6431, 0.5417, 0.4722, 0.5417, 0.5007, 0.5417, 0.6517, 0.5417, 0.4444, 0.5417, 0.4722, 0.5417, 0.4909, 0.5417, 0.4661, 0.4653, 0.17, 0.4653, 0.07995, 0.4684, 0.09344, 0.4684, 0.1566, 0.5417, 0.4722, 0.5417, 0.4444, 0.5417, 0.4295, 0.5417, 0.4468, 0.5417, 0.4444, 0.5417, 0.3056, 0.5417, 0.3205, 0.5417, 0.4295, 0.5417, 0.3056, 0.5417, 0.2778, 0.5417, 0.3032, 0.5417, 0.3205, 0.5417, 0.2778, 0.5417, 0.4722, 0.5417, 0.4468, 0.5417, 0.3032, 0.5347, 0.757, 0.5347, 0.8367, 0.5316, 0.8232, 0.5316, 0.7601, 0.5417, 0.4722, 0.5417, 0.6431, 0.5417, 0.6345, 0.5417, 0.4909, 0.5417, 0.2519, 0.5417, 0.4981, 0.5417, 0.4678, 0.5417, 0.2822, 0.4583, 0.6416, 0.4583, 0.7111, 0.4583, 0.6517, 0.5417, 0.4722, 0.5417, 0.4966, 0.5417, 0.5255, 0.5417, 0.5007, 0.5417, 0.4722, 0.5417, 0.2778, 0.5417, 0.2995, 0.5417, 0.4505, 0.5417, 0.2534, 0.5417, 0.2778, 0.5417, 0.2493, 0.5417, 0.2245, 0.5417, 0.2778, 0.5417, 0.2534, 0.5417, 0.2822, 0.5417, 0.2995, 0.4684, 0.6667, 0.5316, 0.6667, 0.5316, 0.6768, 0.4684, 0.6768, 0.4583, 0.4722, 0.4583, 0.4444, 0.4583, 0.4661, 0.4583, 0.4909, 0.4583, 0.4722, 0.4583, 0.6431, 0.4583, 0.6517, 0.4583, 0.5007, 0.4583, 0.5665, 0.4583, 0.4444, 0.4583, 0.4564, 0.4583, 0.5579, 0.4583, 0.4722, 0.4583, 0.2778, 0.4583, 0.3032, 0.4583, 0.4468, 0.4583, 0.2778, 0.4583, 0.3056, 0.4583, 0.3205, 0.4583, 0.3032, 0.4583, 0.3056, 0.4583, 0.4444, 0.4583, 0.4295, 0.4583, 0.3205, 0.4583, 0.4444, 0.4583, 0.4722, 0.4583, 0.4468, 0.4583, 0.4295, 0.4583, 0.565, 0.4583, 0.6445, 0.4583, 0.6345, 0.4583, 0.5751, 0.4684, 0.8333, 0.5316, 0.8333, 0.5316, 0.8434, 0.4684, 0.8434, 0.4583, 0.6431, 0.4583, 0.4722, 0.4583, 0.4909, 0.4583, 0.6345, 0.4653, 0.8367, 0.4653, 0.757, 0.4684, 0.7601, 0.4684, 0.8232, 0.4583, 0.4966, 0.4583, 0.4722, 0.4583, 0.5007, 0.4583, 0.5255, 0.4684, 0.9167, 0.5316, 0.9167, 0.5316, 0.9268, 0.4684, 0.9268, 0.4583, 0.2778, 0.4583, 0.4722, 0.4583, 0.4505, 0.4583, 0.2995, 0.5316, 0.8333, 0.4684, 0.8333, 0.4684, 0.8232, 0.5316, 0.8232, 0.4684, 0.5833, 0.5316, 0.5833, 0.5316, 0.5934, 0.4684, 0.5934, 0.5316, 0.4167, 0.4684, 0.4167, 0.4684, 0.4066, 0.5316, 0.4066, 0.4653, 0.493, 0.4653, 0.4133, 0.4684, 0.4268, 0.4684, 0.4899, 0.4653, 0.5867, 0.4653, 0.507, 0.4684, 0.5101, 0.4684, 0.5732, 0.4583, 0.4444, 0.4583, 0.3056, 0.4583, 0.3243, 0.4583, 0.4257, 0.5316, 0.3333, 0.4684, 0.3333, 0.4684, 0.3232, 0.5316, 0.3232, 0.4583, 0.33, 0.4583, 0.3056, 0.4583, 0.2936, 0.4583, 0.3184, 0.4684, 0.4167, 0.5316, 0.4167, 0.5316, 0.4268, 0.4684, 0.4268, 0.5347, 0.493, 0.4653, 0.493, 0.4684, 0.4899, 0.5316, 0.4899, 0.5347, 0.507, 0.5347, 0.5867, 0.5316, 0.5732, 0.5316, 0.5101, 0.5347, 0.58, 0.5347, 0.67, 0.5316, 0.6566, 0.5316, 0.5934, 0.5417, 0.42, 0.5417, 0.4444, 0.5417, 0.4564, 0.5417, 0.4316, 0.5417, 0.4444, 0.5417, 0.42, 0.5417, 0.4084, 0.5417, 0.4257, 0.5417, 0.3056, 0.5417, 0.33, 0.5417, 0.3184, 0.5417, 0.2936, 0.5417, 0.3056, 0.5417, 0.4444, 0.5417, 0.4257, 0.5417, 0.3243, 0.5347, 0.243, 0.4653, 0.243, 0.4684, 0.2399, 0.5316, 0.2399, 0.5347, 0.1633, 0.5347, 0.243, 0.5316, 0.2399, 0.5316, 0.1768, 0.4583, 0.42, 0.4583, 0.4444, 0.4583, 0.4257, 0.4583, 0.4084, 0.4653, 0.243, 0.4653, 0.1633, 0.4684, 0.1768, 0.4684, 0.2399, 0.4583, 0.3056, 0.4583, 0.33, 0.4583, 0.3416, 0.4583, 0.3243, 0.5417, 0.33, 0.5417, 0.3056, 0.5417, 0.3243, 0.5417, 0.3416, 0.5347, 0.33, 0.5347, 0.42, 0.5316, 0.4066, 0.5316, 0.3434, 0.4583, 0.3314, 0.4583, 0.4186, 0.4583, 0.4084, 0.4583, 0.3416, 0.5347, 0.743, 0.4653, 0.743, 0.4684, 0.7399, 0.5316, 0.7399, 0.5347, 0.6633, 0.5347, 0.743, 0.5316, 0.7399, 0.5316, 0.6768, 0.4583, 0.2534, 0.4583, 0.2778, 0.4583, 0.2995, 0.4583, 0.2822, 0.4653, 0.743, 0.4653, 0.6633, 0.4684, 0.6768, 0.4684, 0.7399, 0.4583, 0.4722, 0.4583, 0.4966, 0.4583, 0.4678, 0.4583, 0.4505, 0.5417, 0.4966, 0.5417, 0.4722, 0.5417, 0.4505, 0.5417, 0.4678, 0.5347, 0.83, 0.5347, 0.92, 0.5316, 0.9066, 0.5316, 0.8434, 0.4583, 0.4981, 0.4583, 0.2519, 0.4583, 0.2822, 0.4583, 0.4678, 0.5417, 0.3184, 0.5417, 0.2515, 0.5417, 0.1921, 0.5417, 0.2936, 0.4583, 0.2936, 0.4583, 0.1921, 0.4583, 0.2515, 0.4583, 0.3184, 0.4583, 0.2245, 0.4583, 0.03893, 0.4583, 0.09829, 0.4583, 0.2493, 0.4583, 0.2591, 0.4583, 0.1155, 0.4583, 0.1749, 0.4583, 0.2839, 0.5417, 0.2493, 0.5417, 0.09829, 0.5417, 0.03893, 0.5417, 0.2245, 0.5417, 0.2839, 0.5417, 0.1749, 0.5417, 0.1155, 0.5417, 0.2591, 0.5417, 0.6345, 0.5417, 0.5751, 0.5417, 0.4661, 0.5417, 0.4909, 0.5417, 0.4468, 0.5417, 0.4295, 0.5417, 0.3205, 0.5417, 0.3032, 0.5417, 0.7111, 0.5417, 0.6517, 0.5417, 0.5007, 0.5417, 0.5255, 0.5417, 0.4678, 0.5417, 0.4505, 0.5417, 0.2995, 0.5417, 0.2822, 0.4583, 0.6345, 0.4583, 0.4909, 0.4583, 0.4661, 0.4583, 0.5751, 0.4583, 0.4468, 0.4583, 0.3032, 0.4583, 0.3205, 0.4583, 0.4295, 0.4583, 0.7111, 0.4583, 0.5255, 0.4583, 0.5007, 0.4583, 0.6517, 0.4583, 0.4678, 0.4583, 0.2822, 0.4583, 0.2995, 0.4583, 0.4505, 0.4583, 0.5579, 0.4583, 0.4564, 0.4583, 0.4316, 0.4583, 0.4985, 0.4583, 0.4257, 0.4583, 0.3243, 0.4583, 0.3416, 0.4583, 0.4084, 0.5417, 0.5579, 0.5417, 0.4985, 0.5417, 0.4316, 0.5417, 0.4564, 0.5417, 0.4257, 0.5417, 0.4084, 0.5417, 0.3416, 0.5417, 0.3243, 0.4583, 0.0101, 0.4583, 0.03893, 0.4583, 0.01947, 0.5316, 0.0, 0.5382, 0.003486, 0.5347, 0.006973, 0.5347, 0.243, 0.5417, 0.2515, 0.5347, 0.257, 0.4653, 0.257, 0.4583, 0.2515, 0.4653, 0.243, 0.5347, 0.493, 0.5417, 0.4985, 0.5347, 0.507, 0.4653, 0.507, 0.4583, 0.4985, 0.4653, 0.493, 0.5316, 0.75, 0.5382, 0.7535, 0.5347, 0.757, 0.4583, 0.7197, 0.4583, 0.7111, 0.4583, 0.7305, 0.4684, 0.0, 0.5316, 0.0, 0.5347, 0.006973, 0.4653, 0.006973, 0.5347, 0.257, 0.4653, 0.257, 0.4653, 0.243, 0.5347, 0.243, 0.5347, 0.507, 0.4653, 0.507, 0.4653, 0.493, 0.5347, 0.493, 0.5347, 0.757, 0.4653, 0.757, 0.4653, 0.743, 0.5347, 0.743, 0.4583, 0.25, 0.4583, 0.03031, 0.4583, 0.03893, 0.4583, 0.2548, 0.5417, 0.9167, 0.5417, 0.9899, 0.5347, 0.993, 0.5347, 0.9133, 0.4653, 0.6633, 0.4653, 0.743, 0.4583, 0.7111, 0.4583, 0.6416, 0.5417, 0.6416, 0.5417, 0.7111, 0.5347, 0.743, 0.5347, 0.6633, 0.4653, 0.4133, 0.4653, 0.493, 0.4583, 0.4985, 0.4583, 0.4215, 0.5417, 0.4215, 0.5417, 0.4985, 0.5347, 0.493, 0.5347, 0.4133, 0.4653, 0.1633, 0.4653, 0.243, 0.4583, 0.2515, 0.4583, 0.1821, 0.5417, 0.1821, 0.5417, 0.2515, 0.5347, 0.243, 0.5347, 0.1633, 0.4653, 0.507, 0.4653, 0.5867, 0.4583, 0.5679, 0.4583, 0.4985, 0.4653, 0.58, 0.4653, 0.67, 0.4583, 0.6445, 0.4583, 0.565, 0.5417, 0.4985, 0.5417, 0.5679, 0.5347, 0.5867, 0.5347, 0.507, 0.5417, 0.565, 0.5417, 0.6445, 0.5347, 0.67, 0.5347, 0.58, 0.4653, 0.006973, 0.4653, 0.08671, 0.4583, 0.1084, 0.4583, 0.03893, 0.4653, 0.07995, 0.4653, 0.17, 0.4583, 0.185, 0.4583, 0.1055, 0.5417, 0.03893, 0.5417, 0.1084, 0.5347, 0.08671, 0.5347, 0.006973, 0.5417, 0.1055, 0.5417, 0.185, 0.5347, 0.17, 0.5347, 0.07995, 0.4583, 0.7197, 0.4583, 0.5, 0.4583, 0.4952, 0.4583, 0.7111, 0.4583, 0.5, 0.4583, 0.25, 0.4583, 0.2519, 0.4583, 0.4981, 0.5417, 0.7601, 0.5417, 0.8333, 0.5347, 0.8367, 0.5347, 0.757, 0.5417, 0.8333, 0.5417, 0.9167, 0.5347, 0.92, 0.5347, 0.83, 0.4653, 0.257, 0.4653, 0.3367, 0.4583, 0.3285, 0.4583, 0.2515, 0.4653, 0.33, 0.4653, 0.42, 0.4583, 0.4186, 0.4583, 0.3314, 0.5417, 0.2515, 0.5417, 0.3285, 0.5347, 0.3367, 0.5347, 0.257, 0.5417, 0.3314, 0.5417, 0.4186, 0.5347, 0.42, 0.5347, 0.33, 0.4653, 0.006973, 0.5347, 0.006973, 0.5316, 0.0101, 0.4684, 0.0101])
me_mid.update()
me_bot = bpy.data.meshes.new('bot')
me_bot.from_pydata([(0.3333, -0.3333, 0.3333), (-0.3333, -0.3333, 0.3333), (0.3333, -0.3333, -0.3333), (-0.3333, -0.3333, -0.3333), (0.3333, -1.0, -0.3333), (-0.3333, -1.0, -0.3333), (0.3333, -1.0, 0.3333), (-0.3333, -1.0, 0.3333), (0.4505, -1.0, 0.4505), (0.8829, -1.0, 0.4505), (0.8829, -1.0, 0.8829), (0.4505, -1.0, 0.8829), (-0.4505, -0.8829, 1.0), (-0.4505, -0.4505, 1.0), (-0.8829, -0.4505, 1.0), (-0.8829, -0.8829, 1.0), (1.0, -0.8829, 0.4505), (1.0, -0.4505, 0.4505), (1.0, -0.4505, 0.8829), (1.0, -0.8829, 0.8829), (0.4505, -0.8829, -1.0), (0.4505, -0.4505, -1.0), (0.8829, -0.4505, -1.0), (0.8829, -0.8829, -1.0), (-1.0, -0.8829, -0.4505), (-1.0, -0.4505, -0.4505), (-1.0, -0.4505, -0.8829), (-1.0, -0.8829, -0.8829), (-0.4142, -0.3333, -0.4142), (-0.4142, -0.3333, -0.9192), (-0.9192, -0.3333, -0.9192), (-0.9192, -0.3333, -0.4142), (-0.4142, -0.3333, 0.9192), (-0.4142, -0.3333, 0.4142), (-0.9192, -0.3333, 0.4142), (-0.9192, -0.3333, 0.9192), (-0.4142, -0.3333, 0.2525), (-0.4142, -0.3333, -0.2525), (-0.9192, -0.3333, -0.2525), (-0.9192, -0.3333, 0.2525), (-1.0, -0.8829, 0.8829), (-1.0, -0.4505, 0.8829), (-1.0, -0.4505, 0.4505), (-1.0, -0.8829, 0.4505), (-1.0, -0.8829, 0.2162), (-1.0, -0.4505, 0.2162), (-1.0, -0.4505, -0.2162), (-1.0, -0.8829, -0.2162), (1.0, -0.8829, -0.8829), (1.0, -0.4505, -0.8829), (1.0, -0.4505, -0.4505), (1.0, -0.8829, -0.4505), (1.0, -0.8829, -0.2162), (1.0, -0.4505, -0.2162), (1.0, -0.4505, 0.2162), (1.0, -0.8829, 0.2162), (0.4505, -1.0, -0.8829), (0.8829, -1.0, -0.8829), (0.8829, -1.0, -0.4505), (0.4505, -1.0, -0.4505), (0.4505, -1.0, -0.2162), (0.8829, -1.0, -0.2162), (0.8829, -1.0, 0.2162), (0.4505, -1.0, 0.2162), (-0.8829, -1.0, -0.2162), (-0.4505, -1.0, -0.2162), (-0.4505, -1.0, 0.2162), (-0.8829, -1.0, 0.2162), (-0.2162, -1.0, -0.2162), (0.2162, -1.0, -0.2162), (0.2162, -1.0, 0.2162), (-0.2162, -1.0, 0.2162), (-0.8829, -1.0, -0.8829), (-0.4505, -1.0, -0.8829), (-0.4505, -1.0, -0.4505), (-0.8829, -1.0, -0.4505), (-0.2162, -1.0, -0.8829), (0.2162, -1.0, -0.8829), (0.2162, -1.0, -0.4505), (-0.2162, -1.0, -0.4505), (0.9192, -0.3333, 0.2525), (0.9192, -0.3333, -0.2525), (0.4142, -0.3333, -0.2525), (0.4142, -0.3333, 0.2525), (0.2525, -0.3333, 0.2525), (0.2525, -0.3333, -0.2525), (-0.2525, -0.3333, -0.2525), (-0.2525, -0.3333, 0.2525), (0.9192, -0.3333, 0.4142), (0.4142, -0.3333, 0.4142), (0.4142, -0.3333, 0.9192), (0.2525, -0.3333, 0.9192), (0.2525, -0.3333, 0.4142), (-0.2525, -0.3333, 0.4142), (-0.2525, -0.3333, 0.9192), (0.9192, -0.3333, -0.4142), (0.9192, -0.3333, -0.9192), (0.4142, -0.3333, -0.9192), (0.4142, -0.3333, -0.4142), (0.2525, -0.3333, -0.4142), (0.2525, -0.3333, -0.9192), (-0.2525, -0.3333, -0.9192), (-0.2525, -0.3333, -0.4142), (-0.8829, -0.8829, -1.0), (-0.8829, -0.4505, -1.0), (-0.4505, -0.4505, -1.0), (-0.4505, -0.8829, -1.0), (-0.2162, -0.8829, -1.0), (-0.2162, -0.4505, -1.0), (0.2162, -0.4505, -1.0), (0.2162, -0.8829, -1.0), (0.8829, -0.8829, 1.0), (0.8829, -0.4505, 1.0), (0.4505, -0.4505, 1.0), (0.4505, -0.8829, 1.0), (0.2162, -0.8829, 1.0), (0.2162, -0.4505, 1.0), (-0.2162, -0.4505, 1.0), (-0.2162, -0.8829, 1.0), (-0.8829, -1.0, 0.4505), (-0.4505, -1.0, 0.4505), (-0.4505, -1.0, 0.8829), (-0.8829, -1.0, 0.8829), (-0.2162, -1.0, 0.4505), (0.2162, -1.0, 0.4505), (0.2162, -1.0, 0.8829), (-0.2162, -1.0, 0.8829), (-0.9192, -1.0, 0.9192), (-0.9192, -0.9192, 1.0), (-1.0, -0.9192, 0.9192), (-0.9192, -0.9192, -1.0), (-0.9192, -1.0, -0.9192), (-1.0, -0.9192, -0.9192), (0.9192, -0.9192, 1.0), (0.9192, -1.0, 0.9192), (1.0, -0.9192, 0.9192), (1.0, -0.9192, -0.9192), (0.9192, -1.0, -0.9192), (0.9192, -0.9192, -1.0), (-0.9192, -0.4142, 1.0), (-1.0, -0.4142, 0.9192), (-1.0, -0.4142, -0.9192), (-0.9192, -0.4142, -1.0), (0.9192, -0.4142, -1.0), (1.0, -0.4142, -0.9192), (1.0, -0.4142, 0.9192), (0.9192, -0.3333, 0.9192), (0.9192, -0.4142, 1.0), (-0.9192, -1.0, -0.3333), (-1.0, -0.9192, -0.3333), (-1.0, -0.9192, 0.3333), (-0.9192, -1.0, 0.3333), (0.9192, -1.0, 0.3333), (1.0, -0.9192, 0.3333), (1.0, -0.9192, -0.3333), (0.9192, -1.0, -0.3333), (0.9192, -0.3333, -0.3333), (1.0, -0.4142, -0.3333), (1.0, -0.4142, 0.3333), (0.9192, -0.3333, 0.3333), (-0.9192, -0.3333, 0.3333), (-1.0, -0.4142, 0.3333), (-1.0, -0.4142, -0.3333), (-0.9192, -0.3333, -0.3333), (0.3333, -1.0, -0.9192), (0.3333, -0.9192, -1.0), (-0.3333, -0.9192, -1.0), (-0.3333, -1.0, -0.9192), (-0.3333, -1.0, 0.9192), (-0.3333, -0.9192, 1.0), (0.3333, -0.9192, 1.0), (0.3333, -1.0, 0.9192), (0.3333, -0.3333, 0.9192), (0.3333, -0.4142, 1.0), (-0.3333, -0.4142, 1.0), (-0.3333, -0.3333, 0.9192), (-0.3333, -0.3333, -0.9192), (-0.3333, -0.4142, -1.0), (0.3333, -0.4142, -1.0), (0.3333, -0.3333, -0.9192)], [], [(158, 153, 55, 54), (145, 135, 19, 18), (135, 153, 16, 19), (173, 170, 114, 113), (168, 7, 123, 126), (160, 35, 34), (150, 129, 40, 43), (139, 128, 15, 14), (152, 6, 63, 62), (172, 146, 90), (170, 133, 111, 114), (152, 134, 10, 9), (4, 164, 56, 59), (156, 96, 95), (154, 136, 48, 51), (143, 138, 23, 22), (148, 5, 65, 64), (176, 30, 29), (148, 131, 72, 75), (141, 132, 27, 26), (179, 176, 101, 100), (96, 179, 97), (142, 177, 105, 104), (165, 166, 107, 110), (177, 178, 109, 108), (163, 160, 39, 38), (30, 163, 31), (140, 161, 42, 41), (1, 3, 37, 36), (163, 3, 28, 31), (3, 163, 38, 37), (1, 160, 34, 33), (128, 169, 12, 15), (174, 139, 14, 13), (7, 151, 67, 66), (168, 127, 122, 121), (151, 7, 120, 119), (160, 1, 36, 39), (150, 161, 45, 44), (149, 162, 25, 24), (137, 155, 58, 57), (178, 143, 22, 21), (4, 155, 61, 60), (164, 137, 57, 56), (155, 4, 59, 58), (156, 2, 82, 81), (154, 157, 53, 52), (153, 158, 17, 16), (35, 175, 32), (138, 165, 20, 23), (157, 154, 51, 50), (167, 164, 77, 76), (159, 156, 81, 80), (153, 154, 52, 55), (6, 152, 9, 8), (6, 4, 60, 63), (162, 149, 47, 46), (5, 7, 66, 65), (155, 152, 62, 61), (5, 148, 75, 74), (5, 4, 69, 68), (4, 6, 70, 69), (6, 7, 71, 70), (7, 5, 68, 71), (132, 149, 24, 27), (166, 177, 108, 107), (149, 150, 44, 47), (166, 130, 103, 106), (178, 165, 110, 109), (165, 178, 21, 20), (4, 5, 79, 78), (177, 166, 106, 105), (2, 156, 95, 98), (159, 0, 89, 88), (2, 0, 83, 82), (161, 162, 46, 45), (0, 2, 85, 84), (2, 3, 86, 85), (3, 1, 87, 86), (1, 0, 84, 87), (147, 173, 113, 112), (0, 159, 80, 83), (175, 172, 91, 94), (151, 148, 64, 67), (0, 172, 90, 89), (0, 1, 93, 92), (175, 1, 33, 32), (1, 175, 94, 93), (146, 159, 88), (144, 157, 50, 49), (157, 158, 54, 53), (179, 2, 98, 97), (2, 179, 100, 99), (3, 176, 29, 28), (3, 2, 99, 102), (131, 167, 73, 72), (162, 141, 26, 25), (167, 5, 74, 73), (133, 147, 112, 111), (171, 168, 126, 125), (176, 3, 102, 101), (5, 167, 76, 79), (164, 4, 78, 77), (134, 171, 11, 10), (158, 145, 18, 17), (6, 171, 125, 124), (136, 144, 49, 48), (171, 6, 8, 11), (172, 0, 92, 91), (7, 168, 121, 120), (169, 174, 13, 12), (161, 150, 43, 42), (170, 173, 116, 115), (130, 142, 104, 103), (129, 140, 41, 40), (7, 6, 124, 123), (173, 174, 117, 116), (169, 170, 115, 118), (174, 169, 118, 117), (29, 30, 31, 28), (33, 34, 35, 32), (37, 38, 39, 36), (80, 81, 82, 83), (84, 85, 86, 87), (146, 88, 89, 90), (91, 92, 93, 94), (95, 96, 97, 98), (99, 100, 101, 102), (127, 128, 129), (130, 131, 132), (133, 134, 135), (136, 137, 138), (139, 35, 140), (141, 30, 142), (143, 96, 144), (145, 146, 147), (151, 127, 129, 150), (142, 130, 132, 141), (167, 131, 130, 166), (144, 136, 138, 143), (155, 137, 136, 154), (147, 133, 135, 145), (171, 134, 133, 170), (128, 139, 140, 129), (175, 35, 139, 174), (159, 146, 145, 158), (179, 96, 143, 178), (163, 30, 141, 162), (131, 148, 149, 132), (148, 151, 150, 149), (134, 152, 153, 135), (152, 155, 154, 153), (96, 156, 157, 144), (156, 159, 158, 157), (35, 160, 161, 140), (160, 163, 162, 161), (137, 164, 165, 138), (164, 167, 166, 165), (127, 168, 169, 128), (168, 171, 170, 169), (146, 172, 173, 147), (172, 175, 174, 173), (30, 176, 177, 142), (176, 179, 178, 177), (127, 151, 119, 122)])
_uv = me_bot.uv_layers.new(name='UVMap')
_uv.uv.foreach_set('vector', [0.4482, 0.6667, 0.3851, 0.6667, 0.3851, 0.6566, 0.4482, 0.6566, 0.4514, 0.743, 0.382, 0.743, 0.3851, 0.7399, 0.4482, 0.7399, 0.382, 0.743, 0.382, 0.6633, 0.3851, 0.6768, 0.3851, 0.7399, 0.4482, 0.8333, 0.3851, 0.8333, 0.3851, 0.8232, 0.4482, 0.8232, 0.2083, 0.7399, 0.2083, 0.6667, 0.2184, 0.6768, 0.2184, 0.7399, 0.4583, 0.1084, 0.4583, 0.03893, 0.4583, 0.09829, 0.382, 0.08671, 0.382, 0.006973, 0.3851, 0.0101, 0.3851, 0.07323, 0.4514, 0.993, 0.382, 0.993, 0.3851, 0.9899, 0.4482, 0.9899, 0.3649, 0.6667, 0.2917, 0.6667, 0.3018, 0.6566, 0.3649, 0.6566, 0.4583, 0.4952, 0.4583, 0.7111, 0.4583, 0.5255, 0.382, 0.8367, 0.382, 0.757, 0.3851, 0.7601, 0.3851, 0.8232, 0.368, 0.6633, 0.368, 0.743, 0.3649, 0.7399, 0.3649, 0.6768, 0.2917, 0.5833, 0.2917, 0.5101, 0.3018, 0.5101, 0.3018, 0.5732, 0.4583, 0.5679, 0.4583, 0.4985, 0.4583, 0.5579, 0.382, 0.5867, 0.382, 0.507, 0.3851, 0.5101, 0.3851, 0.5732, 0.4514, 0.493, 0.382, 0.493, 0.3851, 0.4899, 0.4482, 0.4899, 0.1351, 0.5833, 0.2083, 0.5833, 0.1982, 0.5934, 0.1351, 0.5934, 0.4583, 0.3285, 0.4583, 0.2515, 0.4583, 0.3184, 0.132, 0.5867, 0.132, 0.507, 0.1351, 0.5101, 0.1351, 0.5732, 0.4514, 0.243, 0.382, 0.243, 0.3851, 0.2399, 0.4482, 0.2399, 0.4583, 0.4186, 0.4583, 0.3314, 0.4583, 0.3416, 0.4583, 0.4084, 0.4583, 0.4985, 0.4583, 0.4215, 0.4583, 0.4316, 0.4514, 0.257, 0.4514, 0.3367, 0.4482, 0.3232, 0.4482, 0.2601, 0.382, 0.42, 0.382, 0.33, 0.3851, 0.3434, 0.3851, 0.4066, 0.4514, 0.33, 0.4514, 0.42, 0.4482, 0.4066, 0.4482, 0.3434, 0.4583, 0.185, 0.4583, 0.1055, 0.4583, 0.1155, 0.4583, 0.1749, 0.4583, 0.2515, 0.4583, 0.1821, 0.4583, 0.1921, 0.4514, 0.006973, 0.4514, 0.08671, 0.4482, 0.07323, 0.4482, 0.0101, 0.4583, 0.2778, 0.4583, 0.3056, 0.4583, 0.2839, 0.4583, 0.2591, 0.4583, 0.1835, 0.4583, 0.3056, 0.4583, 0.2936, 0.4583, 0.1921, 0.4583, 0.3056, 0.4583, 0.1835, 0.4583, 0.1749, 0.4583, 0.2839, 0.4583, 0.2778, 0.4583, 0.1069, 0.4583, 0.09829, 0.4583, 0.2493, 0.382, 0.993, 0.382, 0.9133, 0.3851, 0.9268, 0.3851, 0.9899, 0.4514, 0.9133, 0.4514, 0.993, 0.4482, 0.9899, 0.4482, 0.9268, 0.2083, 0.6667, 0.1351, 0.6667, 0.1351, 0.6566, 0.1982, 0.6566, 0.2117, 0.743, 0.132, 0.743, 0.1351, 0.7399, 0.1982, 0.7399, 0.1351, 0.6667, 0.2083, 0.6667, 0.1982, 0.6768, 0.1351, 0.6768, 0.4583, 0.1069, 0.4583, 0.2778, 0.4583, 0.2591, 0.4583, 0.1155, 0.3851, 0.08333, 0.4482, 0.08333, 0.4482, 0.09344, 0.3851, 0.09344, 0.3851, 0.1667, 0.4482, 0.1667, 0.4482, 0.1768, 0.3851, 0.1768, 0.368, 0.507, 0.368, 0.5867, 0.3649, 0.5732, 0.3649, 0.5101, 0.4514, 0.4133, 0.4514, 0.493, 0.4482, 0.4899, 0.4482, 0.4268, 0.2917, 0.5833, 0.3649, 0.5833, 0.3649, 0.5934, 0.3018, 0.5934, 0.2883, 0.507, 0.368, 0.507, 0.3649, 0.5101, 0.3018, 0.5101, 0.3649, 0.5833, 0.2917, 0.5833, 0.3018, 0.5732, 0.3649, 0.5732, 0.4583, 0.5665, 0.4583, 0.4444, 0.4583, 0.4661, 0.4583, 0.5751, 0.3851, 0.5833, 0.4482, 0.5833, 0.4482, 0.5934, 0.3851, 0.5934, 0.3851, 0.6667, 0.4482, 0.6667, 0.4482, 0.6768, 0.3851, 0.6768, 0.4583, 0.03893, 0.4583, 0.2548, 0.4583, 0.2245, 0.382, 0.493, 0.382, 0.4133, 0.3851, 0.4268, 0.3851, 0.4899, 0.4482, 0.5833, 0.3851, 0.5833, 0.3851, 0.5732, 0.4482, 0.5732, 0.205, 0.507, 0.295, 0.507, 0.2816, 0.5101, 0.2184, 0.5101, 0.4583, 0.6445, 0.4583, 0.565, 0.4583, 0.5751, 0.4583, 0.6345, 0.382, 0.67, 0.382, 0.58, 0.3851, 0.5934, 0.3851, 0.6566, 0.2917, 0.6667, 0.3649, 0.6667, 0.3649, 0.6768, 0.3018, 0.6768, 0.2917, 0.6667, 0.2917, 0.5833, 0.3018, 0.5934, 0.3018, 0.6566, 0.4482, 0.1667, 0.3851, 0.1667, 0.3851, 0.1566, 0.4482, 0.1566, 0.2083, 0.5833, 0.2083, 0.6667, 0.1982, 0.6566, 0.1982, 0.5934, 0.368, 0.58, 0.368, 0.67, 0.3649, 0.6566, 0.3649, 0.5934, 0.2083, 0.5833, 0.1351, 0.5833, 0.1351, 0.5732, 0.1982, 0.5732, 0.2083, 0.5833, 0.2917, 0.5833, 0.2816, 0.5934, 0.2184, 0.5934, 0.2917, 0.5833, 0.2917, 0.6667, 0.2816, 0.6566, 0.2816, 0.5934, 0.2917, 0.6667, 0.2083, 0.6667, 0.2184, 0.6566, 0.2816, 0.6566, 0.2083, 0.6667, 0.2083, 0.5833, 0.2184, 0.5934, 0.2184, 0.6566, 0.382, 0.243, 0.382, 0.1633, 0.3851, 0.1768, 0.3851, 0.2399, 0.3851, 0.3333, 0.4482, 0.3333, 0.4482, 0.3434, 0.3851, 0.3434, 0.382, 0.17, 0.382, 0.07995, 0.3851, 0.09344, 0.3851, 0.1566, 0.382, 0.3367, 0.382, 0.257, 0.3851, 0.2601, 0.3851, 0.3232, 0.4482, 0.4167, 0.3851, 0.4167, 0.3851, 0.4066, 0.4482, 0.4066, 0.3851, 0.4167, 0.4482, 0.4167, 0.4482, 0.4268, 0.3851, 0.4268, 0.2917, 0.5833, 0.2083, 0.5833, 0.2184, 0.5732, 0.2816, 0.5732, 0.4482, 0.3333, 0.3851, 0.3333, 0.3851, 0.3232, 0.4482, 0.3232, 0.4583, 0.4444, 0.4583, 0.5665, 0.4583, 0.5579, 0.4583, 0.4564, 0.4583, 0.6431, 0.4583, 0.4722, 0.4583, 0.5007, 0.4583, 0.6517, 0.4583, 0.4444, 0.4583, 0.4722, 0.4583, 0.4909, 0.4583, 0.4661, 0.4514, 0.07995, 0.4514, 0.17, 0.4482, 0.1566, 0.4482, 0.09344, 0.4583, 0.4722, 0.4583, 0.4444, 0.4583, 0.4295, 0.4583, 0.4468, 0.4583, 0.4444, 0.4583, 0.3056, 0.4583, 0.3205, 0.4583, 0.4295, 0.4583, 0.3056, 0.4583, 0.2778, 0.4583, 0.3032, 0.4583, 0.3205, 0.4583, 0.2778, 0.4583, 0.4722, 0.4583, 0.4468, 0.4583, 0.3032, 0.4514, 0.757, 0.4514, 0.8367, 0.4482, 0.8232, 0.4482, 0.7601, 0.4583, 0.4722, 0.4583, 0.6431, 0.4583, 0.6345, 0.4583, 0.4909, 0.4583, 0.2519, 0.4583, 0.4981, 0.4583, 0.4678, 0.4583, 0.2822, 0.132, 0.67, 0.132, 0.58, 0.1351, 0.5934, 0.1351, 0.6566, 0.4583, 0.4722, 0.4583, 0.4966, 0.4583, 0.5255, 0.4583, 0.5007, 0.4583, 0.4722, 0.4583, 0.2778, 0.4583, 0.2995, 0.4583, 0.4505, 0.4583, 0.2534, 0.4583, 0.2778, 0.4583, 0.2493, 0.4583, 0.2245, 0.4583, 0.2778, 0.4583, 0.2534, 0.4583, 0.2822, 0.4583, 0.2995, 0.4583, 0.7111, 0.4583, 0.6416, 0.4583, 0.6517, 0.4514, 0.507, 0.4514, 0.5867, 0.4482, 0.5732, 0.4482, 0.5101, 0.4514, 0.58, 0.4514, 0.67, 0.4482, 0.6566, 0.4482, 0.5934, 0.4583, 0.42, 0.4583, 0.4444, 0.4583, 0.4564, 0.4583, 0.4316, 0.4583, 0.4444, 0.4583, 0.42, 0.4583, 0.4084, 0.4583, 0.4257, 0.4583, 0.3056, 0.4583, 0.33, 0.4583, 0.3184, 0.4583, 0.2936, 0.4583, 0.3056, 0.4583, 0.4444, 0.4583, 0.4257, 0.4583, 0.3243, 0.132, 0.507, 0.2117, 0.507, 0.1982, 0.5101, 0.1351, 0.5101, 0.4514, 0.1633, 0.4514, 0.243, 0.4482, 0.2399, 0.4482, 0.1768, 0.2083, 0.5101, 0.2083, 0.5833, 0.1982, 0.5732, 0.1982, 0.5101, 0.382, 0.757, 0.4514, 0.757, 0.4482, 0.7601, 0.3851, 0.7601, 0.295, 0.743, 0.205, 0.743, 0.2184, 0.7399, 0.2816, 0.7399, 0.4583, 0.33, 0.4583, 0.3056, 0.4583, 0.3243, 0.4583, 0.3416, 0.2083, 0.5833, 0.2083, 0.5101, 0.2184, 0.5101, 0.2184, 0.5732, 0.2917, 0.5101, 0.2917, 0.5833, 0.2816, 0.5732, 0.2816, 0.5101, 0.368, 0.743, 0.2883, 0.743, 0.3018, 0.7399, 0.3649, 0.7399, 0.4514, 0.6633, 0.4514, 0.743, 0.4482, 0.7399, 0.4482, 0.6768, 0.2917, 0.6667, 0.2917, 0.7399, 0.2816, 0.7399, 0.2816, 0.6768, 0.382, 0.507, 0.4514, 0.507, 0.4482, 0.5101, 0.3851, 0.5101, 0.2917, 0.7399, 0.2917, 0.6667, 0.3018, 0.6768, 0.3018, 0.7399, 0.4583, 0.4966, 0.4583, 0.4722, 0.4583, 0.4505, 0.4583, 0.4678, 0.2083, 0.6667, 0.2083, 0.7399, 0.1982, 0.7399, 0.1982, 0.6768, 0.3851, 0.9167, 0.4482, 0.9167, 0.4482, 0.9268, 0.3851, 0.9268, 0.4482, 0.08333, 0.3851, 0.08333, 0.3851, 0.07323, 0.4482, 0.07323, 0.3851, 0.8333, 0.4482, 0.8333, 0.4482, 0.8434, 0.3851, 0.8434, 0.382, 0.257, 0.4514, 0.257, 0.4482, 0.2601, 0.3851, 0.2601, 0.382, 0.006973, 0.4514, 0.006973, 0.4482, 0.0101, 0.3851, 0.0101, 0.2083, 0.6667, 0.2917, 0.6667, 0.2816, 0.6768, 0.2184, 0.6768, 0.4514, 0.83, 0.4514, 0.92, 0.4482, 0.9066, 0.4482, 0.8434, 0.382, 0.92, 0.382, 0.83, 0.3851, 0.8434, 0.3851, 0.9066, 0.4482, 0.9167, 0.3851, 0.9167, 0.3851, 0.9066, 0.4482, 0.9066, 0.4583, 0.3184, 0.4583, 0.2515, 0.4583, 0.1921, 0.4583, 0.2936, 0.4583, 0.2493, 0.4583, 0.09829, 0.4583, 0.03893, 0.4583, 0.2245, 0.4583, 0.2839, 0.4583, 0.1749, 0.4583, 0.1155, 0.4583, 0.2591, 0.4583, 0.6345, 0.4583, 0.5751, 0.4583, 0.4661, 0.4583, 0.4909, 0.4583, 0.4468, 0.4583, 0.4295, 0.4583, 0.3205, 0.4583, 0.3032, 0.4583, 0.7111, 0.4583, 0.6517, 0.4583, 0.5007, 0.4583, 0.5255, 0.4583, 0.4678, 0.4583, 0.4505, 0.4583, 0.2995, 0.4583, 0.2822, 0.4583, 0.5579, 0.4583, 0.4985, 0.4583, 0.4316, 0.4583, 0.4564, 0.4583, 0.4257, 0.4583, 0.4084, 0.4583, 0.3416, 0.4583, 0.3243, 0.132, 0.743, 0.1285, 0.7465, 0.125, 0.7399, 0.1285, 0.5035, 0.132, 0.507, 0.125, 0.5101, 0.3649, 0.75, 0.368, 0.743, 0.3715, 0.7465, 0.3715, 0.5035, 0.368, 0.507, 0.3649, 0.5, 0.4482, 0.0, 0.4548, 0.003486, 0.4514, 0.006973, 0.4514, 0.243, 0.4583, 0.2515, 0.4514, 0.257, 0.4514, 0.493, 0.4583, 0.4985, 0.4514, 0.507, 0.4482, 0.75, 0.4548, 0.7535, 0.4514, 0.757, 0.132, 0.6633, 0.132, 0.743, 0.125, 0.7399, 0.125, 0.6667, 0.4514, 0.257, 0.382, 0.257, 0.382, 0.243, 0.4514, 0.243, 0.2117, 0.507, 0.132, 0.507, 0.1351, 0.5, 0.2083, 0.5, 0.4514, 0.507, 0.382, 0.507, 0.382, 0.493, 0.4514, 0.493, 0.368, 0.5867, 0.368, 0.507, 0.382, 0.507, 0.382, 0.5867, 0.4514, 0.757, 0.382, 0.757, 0.382, 0.743, 0.4514, 0.743, 0.2883, 0.743, 0.368, 0.743, 0.3649, 0.75, 0.2917, 0.75, 0.3851, 0.0, 0.4482, 0.0, 0.4514, 0.006973, 0.382, 0.006973, 0.4583, 0.9167, 0.4583, 0.9899, 0.4514, 0.993, 0.4514, 0.9133, 0.4583, 0.6416, 0.4583, 0.7111, 0.4514, 0.743, 0.4514, 0.6633, 0.4583, 0.4215, 0.4583, 0.4985, 0.4514, 0.493, 0.4514, 0.4133, 0.4583, 0.1821, 0.4583, 0.2515, 0.4514, 0.243, 0.4514, 0.1633, 0.132, 0.507, 0.132, 0.5867, 0.125, 0.5833, 0.125, 0.5101, 0.132, 0.58, 0.132, 0.67, 0.125, 0.6667, 0.125, 0.5833, 0.368, 0.743, 0.368, 0.6633, 0.382, 0.6633, 0.382, 0.743, 0.368, 0.67, 0.368, 0.58, 0.382, 0.58, 0.382, 0.67, 0.4583, 0.4985, 0.4583, 0.5679, 0.4514, 0.5867, 0.4514, 0.507, 0.4583, 0.565, 0.4583, 0.6445, 0.4514, 0.67, 0.4514, 0.58, 0.4583, 0.03893, 0.4583, 0.1084, 0.4514, 0.08671, 0.4514, 0.006973, 0.4583, 0.1055, 0.4583, 0.185, 0.4514, 0.17, 0.4514, 0.07995, 0.368, 0.507, 0.2883, 0.507, 0.2917, 0.5, 0.3649, 0.5, 0.295, 0.507, 0.205, 0.507, 0.2083, 0.5, 0.2917, 0.5, 0.132, 0.743, 0.2117, 0.743, 0.2083, 0.75, 0.1351, 0.75, 0.205, 0.743, 0.295, 0.743, 0.2917, 0.75, 0.2083, 0.75, 0.4583, 0.7601, 0.4583, 0.8333, 0.4514, 0.8367, 0.4514, 0.757, 0.4583, 0.8333, 0.4583, 0.9167, 0.4514, 0.92, 0.4514, 0.83, 0.4583, 0.2515, 0.4583, 0.3285, 0.4514, 0.3367, 0.4514, 0.257, 0.4583, 0.3314, 0.4583, 0.4186, 0.4514, 0.42, 0.4514, 0.33, 0.132, 0.743, 0.132, 0.6633, 0.1351, 0.6768, 0.1351, 0.7399])
me_bot.update()
me_toptiles = bpy.data.meshes.new('toptiles')
me_toptiles.from_pydata([(-1.0, 0.4505, -0.4505), (-1.0, 0.8829, -0.4505), (-1.0, 0.8829, -0.8829), (-1.0, 0.4505, -0.8829), (0.4505, 0.4505, -1.0), (0.4505, 0.8829, -1.0), (0.8829, 0.8829, -1.0), (0.8829, 0.4505, -1.0), (1.0, 0.4505, 0.4505), (1.0, 0.8829, 0.4505), (1.0, 0.8829, 0.8829), (1.0, 0.4505, 0.8829), (-0.4505, 0.4505, 1.0), (-0.4505, 0.8829, 1.0), (-0.8829, 0.8829, 1.0), (-0.8829, 0.4505, 1.0), (-0.4505, 1.0, 0.4505), (-0.8829, 1.0, 0.4505), (-0.8829, 1.0, 0.8829), (-0.4505, 1.0, 0.8829), (-0.4505, 1.0, -0.8829), (-0.8829, 1.0, -0.8829), (-0.8829, 1.0, -0.4505), (-0.4505, 1.0, -0.4505), (-0.4505, 1.0, -0.2162), (-0.8829, 1.0, -0.2162), (-0.8829, 1.0, 0.2162), (-0.4505, 1.0, 0.2162), (1.0, 0.4505, -0.8829), (1.0, 0.8829, -0.8829), (1.0, 0.8829, -0.4505), (1.0, 0.4505, -0.4505), (1.0, 0.4505, -0.2162), (1.0, 0.8829, -0.2162), (1.0, 0.8829, 0.2162), (1.0, 0.4505, 0.2162), (-1.0, 0.4505, 0.8829), (-1.0, 0.8829, 0.8829), (-1.0, 0.8829, 0.4505), (-1.0, 0.4505, 0.4505), (-1.0, 0.4505, 0.2162), (-1.0, 0.8829, 0.2162), (-1.0, 0.8829, -0.2162), (-1.0, 0.4505, -0.2162), (0.8829, 1.0, -0.2162), (0.4505, 1.0, -0.2162), (0.4505, 1.0, 0.2162), (0.8829, 1.0, 0.2162), (0.2162, 1.0, -0.2162), (-0.2162, 1.0, -0.2162), (-0.2162, 1.0, 0.2162), (0.2162, 1.0, 0.2162), (0.8829, 1.0, -0.8829), (0.4505, 1.0, -0.8829), (0.4505, 1.0, -0.4505), (0.8829, 1.0, -0.4505), (0.2162, 1.0, -0.8829), (-0.2162, 1.0, -0.8829), (-0.2162, 1.0, -0.4505), (0.2162, 1.0, -0.4505), (0.8829, 1.0, 0.4505), (0.4505, 1.0, 0.4505), (0.4505, 1.0, 0.8829), (0.8829, 1.0, 0.8829), (0.2162, 1.0, 0.4505), (-0.2162, 1.0, 0.4505), (-0.2162, 1.0, 0.8829), (0.2162, 1.0, 0.8829), (0.8829, 0.4505, 1.0), (0.8829, 0.8829, 1.0), (0.4505, 0.8829, 1.0), (0.4505, 0.4505, 1.0), (0.2162, 0.4505, 1.0), (0.2162, 0.8829, 1.0), (-0.2162, 0.8829, 1.0), (-0.2162, 0.4505, 1.0), (-0.8829, 0.4505, -1.0), (-0.8829, 0.8829, -1.0), (-0.4505, 0.8829, -1.0), (-0.4505, 0.4505, -1.0), (-0.2162, 0.4505, -1.0), (-0.2162, 0.8829, -1.0), (0.2162, 0.8829, -1.0), (0.2162, 0.4505, -1.0)], [], [(0, 1, 2, 3), (4, 5, 6, 7), (8, 9, 10, 11), (13, 14, 15, 12), (17, 18, 19, 16), (20, 21, 22, 23), (24, 25, 26, 27), (28, 29, 30, 31), (32, 33, 34, 35), (36, 37, 38, 39), (40, 41, 42, 43), (44, 45, 46, 47), (48, 49, 50, 51), (52, 53, 54, 55), (56, 57, 58, 59), (61, 62, 63, 60), (65, 66, 67, 64), (68, 69, 70, 71), (72, 73, 74, 75), (76, 77, 78, 79), (80, 81, 82, 83)])
_uv = me_toptiles.uv_layers.new(name='UVMap')
_uv.uv.foreach_set('vector', [0.5518, 0.1768, 0.6149, 0.1768, 0.6149, 0.2399, 0.5518, 0.2399, 0.5518, 0.4268, 0.6149, 0.4268, 0.6149, 0.4899, 0.5518, 0.4899, 0.5518, 0.6768, 0.6149, 0.6768, 0.6149, 0.7399, 0.5518, 0.7399, 0.6149, 0.9268, 0.6149, 0.9899, 0.5518, 0.9899, 0.5518, 0.9268, 0.8649, 0.6768, 0.8649, 0.7399, 0.8018, 0.7399, 0.8018, 0.6768, 0.8018, 0.5101, 0.8649, 0.5101, 0.8649, 0.5732, 0.8018, 0.5732, 0.8018, 0.5934, 0.8649, 0.5934, 0.8649, 0.6566, 0.8018, 0.6566, 0.5518, 0.5101, 0.6149, 0.5101, 0.6149, 0.5732, 0.5518, 0.5732, 0.5518, 0.5934, 0.6149, 0.5934, 0.6149, 0.6566, 0.5518, 0.6566, 0.5518, 0.0101, 0.6149, 0.0101, 0.6149, 0.07323, 0.5518, 0.07323, 0.5518, 0.09344, 0.6149, 0.09344, 0.6149, 0.1566, 0.5518, 0.1566, 0.6351, 0.5934, 0.6982, 0.5934, 0.6982, 0.6566, 0.6351, 0.6566, 0.7184, 0.5934, 0.7816, 0.5934, 0.7816, 0.6566, 0.7184, 0.6566, 0.6351, 0.5101, 0.6982, 0.5101, 0.6982, 0.5732, 0.6351, 0.5732, 0.7184, 0.5101, 0.7816, 0.5101, 0.7816, 0.5732, 0.7184, 0.5732, 0.6982, 0.6768, 0.6982, 0.7399, 0.6351, 0.7399, 0.6351, 0.6768, 0.7816, 0.6768, 0.7816, 0.7399, 0.7184, 0.7399, 0.7184, 0.6768, 0.5518, 0.7601, 0.6149, 0.7601, 0.6149, 0.8232, 0.5518, 0.8232, 0.5518, 0.8434, 0.6149, 0.8434, 0.6149, 0.9066, 0.5518, 0.9066, 0.5518, 0.2601, 0.6149, 0.2601, 0.6149, 0.3232, 0.5518, 0.3232, 0.5518, 0.3434, 0.6149, 0.3434, 0.6149, 0.4066, 0.5518, 0.4066])
me_toptiles.update()
me_midtiles = bpy.data.meshes.new('midtiles')
me_midtiles.from_pydata([(-0.4505, -0.2162, 1.0), (-0.4505, 0.2162, 1.0), (-0.8829, 0.2162, 1.0), (-0.8829, -0.2162, 1.0), (1.0, -0.2162, 0.4505), (1.0, 0.2162, 0.4505), (1.0, 0.2162, 0.8829), (1.0, -0.2162, 0.8829), (0.4505, -0.2162, -1.0), (0.4505, 0.2162, -1.0), (0.8829, 0.2162, -1.0), (0.8829, -0.2162, -1.0), (-1.0, -0.2162, -0.4505), (-1.0, 0.2162, -0.4505), (-1.0, 0.2162, -0.8829), (-1.0, -0.2162, -0.8829), (-1.0, -0.2162, 0.8829), (-1.0, 0.2162, 0.8829), (-1.0, 0.2162, 0.4505), (-1.0, -0.2162, 0.4505), (-1.0, -0.2162, 0.2162), (-1.0, 0.2162, 0.2162), (-1.0, 0.2162, -0.2162), (-1.0, -0.2162, -0.2162), (1.0, -0.2162, -0.8829), (1.0, 0.2162, -0.8829), (1.0, 0.2162, -0.4505), (1.0, -0.2162, -0.4505), (1.0, -0.2162, -0.2162), (1.0, 0.2162, -0.2162), (1.0, 0.2162, 0.2162), (1.0, -0.2162, 0.2162), (-0.8829, -0.2162, -1.0), (-0.8829, 0.2162, -1.0), (-0.4505, 0.2162, -1.0), (-0.4505, -0.2162, -1.0), (-0.2162, -0.2162, -1.0), (-0.2162, 0.2162, -1.0), (0.2162, 0.2162, -1.0), (0.2162, -0.2162, -1.0), (0.8829, -0.2162, 1.0), (0.8829, 0.2162, 1.0), (0.4505, 0.2162, 1.0), (0.4505, -0.2162, 1.0), (0.2162, -0.2162, 1.0), (0.2162, 0.2162, 1.0), (-0.2162, 0.2162, 1.0), (-0.2162, -0.2162, 1.0)], [], [(1, 2, 3, 0), (4, 5, 6, 7), (8, 9, 10, 11), (12, 13, 14, 15), (16, 17, 18, 19), (20, 21, 22, 23), (24, 25, 26, 27), (28, 29, 30, 31), (32, 33, 34, 35), (36, 37, 38, 39), (40, 41, 42, 43), (44, 45, 46, 47)])
_uv = me_midtiles.uv_layers.new(name='UVMap')
_uv.uv.foreach_set('vector', [0.5316, 0.9268, 0.5316, 0.9899, 0.4684, 0.9899, 0.4684, 0.9268, 0.4684, 0.6768, 0.5316, 0.6768, 0.5316, 0.7399, 0.4684, 0.7399, 0.4684, 0.4268, 0.5316, 0.4268, 0.5316, 0.4899, 0.4684, 0.4899, 0.4684, 0.1768, 0.5316, 0.1768, 0.5316, 0.2399, 0.4684, 0.2399, 0.4684, 0.0101, 0.5316, 0.0101, 0.5316, 0.07323, 0.4684, 0.07323, 0.4684, 0.09344, 0.5316, 0.09344, 0.5316, 0.1566, 0.4684, 0.1566, 0.4684, 0.5101, 0.5316, 0.5101, 0.5316, 0.5732, 0.4684, 0.5732, 0.4684, 0.5934, 0.5316, 0.5934, 0.5316, 0.6566, 0.4684, 0.6566, 0.4684, 0.2601, 0.5316, 0.2601, 0.5316, 0.3232, 0.4684, 0.3232, 0.4684, 0.3434, 0.5316, 0.3434, 0.5316, 0.4066, 0.4684, 0.4066, 0.4684, 0.7601, 0.5316, 0.7601, 0.5316, 0.8232, 0.4684, 0.8232, 0.4684, 0.8434, 0.5316, 0.8434, 0.5316, 0.9066, 0.4684, 0.9066])
me_midtiles.update()
me_bottiles = bpy.data.meshes.new('bottiles')
me_bottiles.from_pydata([(0.4505, -1.0, 0.4505), (0.8829, -1.0, 0.4505), (0.8829, -1.0, 0.8829), (0.4505, -1.0, 0.8829), (-0.4505, -0.8829, 1.0), (-0.4505, -0.4505, 1.0), (-0.8829, -0.4505, 1.0), (-0.8829, -0.8829, 1.0), (1.0, -0.8829, 0.4505), (1.0, -0.4505, 0.4505), (1.0, -0.4505, 0.8829), (1.0, -0.8829, 0.8829), (0.4505, -0.8829, -1.0), (0.4505, -0.4505, -1.0), (0.8829, -0.4505, -1.0), (0.8829, -0.8829, -1.0), (-1.0, -0.8829, -0.4505), (-1.0, -0.4505, -0.4505), (-1.0, -0.4505, -0.8829), (-1.0, -0.8829, -0.8829), (-1.0, -0.8829, 0.8829), (-1.0, -0.4505, 0.8829), (-1.0, -0.4505, 0.4505), (-1.0, -0.8829, 0.4505), (-1.0, -0.8829, 0.2162), (-1.0, -0.4505, 0.2162), (-1.0, -0.4505, -0.2162), (-1.0, -0.8829, -0.2162), (1.0, -0.8829, -0.8829), (1.0, -0.4505, -0.8829), (1.0, -0.4505, -0.4505), (1.0, -0.8829, -0.4505), (1.0, -0.8829, -0.2162), (1.0, -0.4505, -0.2162), (1.0, -0.4505, 0.2162), (1.0, -0.8829, 0.2162), (0.4505, -1.0, -0.8829), (0.8829, -1.0, -0.8829), (0.8829, -1.0, -0.4505), (0.4505, -1.0, -0.4505), (0.4505, -1.0, -0.2162), (0.8829, -1.0, -0.2162), (0.8829, -1.0, 0.2162), (0.4505, -1.0, 0.2162), (-0.8829, -1.0, -0.2162), (-0.4505, -1.0, -0.2162), (-0.4505, -1.0, 0.2162), (-0.8829, -1.0, 0.2162), (-0.2162, -1.0, -0.2162), (0.2162, -1.0, -0.2162), (0.2162, -1.0, 0.2162), (-0.2162, -1.0, 0.2162), (-0.8829, -1.0, -0.8829), (-0.4505, -1.0, -0.8829), (-0.4505, -1.0, -0.4505), (-0.8829, -1.0, -0.4505), (-0.2162, -1.0, -0.8829), (0.2162, -1.0, -0.8829), (0.2162, -1.0, -0.4505), (-0.2162, -1.0, -0.4505), (-0.8829, -0.8829, -1.0), (-0.8829, -0.4505, -1.0), (-0.4505, -0.4505, -1.0), (-0.4505, -0.8829, -1.0), (-0.2162, -0.8829, -1.0), (-0.2162, -0.4505, -1.0), (0.2162, -0.4505, -1.0), (0.2162, -0.8829, -1.0), (0.8829, -0.8829, 1.0), (0.8829, -0.4505, 1.0), (0.4505, -0.4505, 1.0), (0.4505, -0.8829, 1.0), (0.2162, -0.8829, 1.0), (0.2162, -0.4505, 1.0), (-0.2162, -0.4505, 1.0), (-0.2162, -0.8829, 1.0), (-0.8829, -1.0, 0.4505), (-0.4505, -1.0, 0.4505), (-0.4505, -1.0, 0.8829), (-0.8829, -1.0, 0.8829), (-0.2162, -1.0, 0.4505), (0.2162, -1.0, 0.4505), (0.2162, -1.0, 0.8829), (-0.2162, -1.0, 0.8829)], [], [(1, 2, 3, 0), (5, 6, 7, 4), (8, 9, 10, 11), (12, 13, 14, 15), (16, 17, 18, 19), (20, 21, 22, 23), (24, 25, 26, 27), (28, 29, 30, 31), (32, 33, 34, 35), (36, 37, 38, 39), (40, 41, 42, 43), (44, 45, 46, 47), (48, 49, 50, 51), (52, 53, 54, 55), (56, 57, 58, 59), (60, 61, 62, 63), (64, 65, 66, 67), (68, 69, 70, 71), (72, 73, 74, 75), (77, 78, 79, 76), (81, 82, 83, 80)])
_uv = me_bottiles.uv_layers.new(name='UVMap')
_uv.uv.foreach_set('vector', [0.3649, 0.6768, 0.3649, 0.7399, 0.3018, 0.7399, 0.3018, 0.6768, 0.4482, 0.9268, 0.4482, 0.9899, 0.3851, 0.9899, 0.3851, 0.9268, 0.3851, 0.6768, 0.4482, 0.6768, 0.4482, 0.7399, 0.3851, 0.7399, 0.3851, 0.4268, 0.4482, 0.4268, 0.4482, 0.4899, 0.3851, 0.4899, 0.3851, 0.1768, 0.4482, 0.1768, 0.4482, 0.2399, 0.3851, 0.2399, 0.3851, 0.0101, 0.4482, 0.0101, 0.4482, 0.07323, 0.3851, 0.07323, 0.3851, 0.09344, 0.4482, 0.09344, 0.4482, 0.1566, 0.3851, 0.1566, 0.3851, 0.5101, 0.4482, 0.5101, 0.4482, 0.5732, 0.3851, 0.5732, 0.3851, 0.5934, 0.4482, 0.5934, 0.4482, 0.6566, 0.3851, 0.6566, 0.3018, 0.5101, 0.3649, 0.5101, 0.3649, 0.5732, 0.3018, 0.5732, 0.3018, 0.5934, 0.3649, 0.5934, 0.3649, 0.6566, 0.3018, 0.6566, 0.1351, 0.5934, 0.1982, 0.5934, 0.1982, 0.6566, 0.1351, 0.6566, 0.2184, 0.5934, 0.2816, 0.5934, 0.2816, 0.6566, 0.2184, 0.6566, 0.1351, 0.5101, 0.1982, 0.5101, 0.1982, 0.5732, 0.1351, 0.5732, 0.2184, 0.5101, 0.2816, 0.5101, 0.2816, 0.5732, 0.2184, 0.5732, 0.3851, 0.2601, 0.4482, 0.2601, 0.4482, 0.3232, 0.3851, 0.3232, 0.3851, 0.3434, 0.4482, 0.3434, 0.4482, 0.4066, 0.3851, 0.4066, 0.3851, 0.7601, 0.4482, 0.7601, 0.4482, 0.8232, 0.3851, 0.8232, 0.3851, 0.8434, 0.4482, 0.8434, 0.4482, 0.9066, 0.3851, 0.9066, 0.1982, 0.6768, 0.1982, 0.7399, 0.1351, 0.7399, 0.1351, 0.6768, 0.2816, 0.6768, 0.2816, 0.7399, 0.2184, 0.7399, 0.2184, 0.6768])
me_bottiles.update()

# ---- objects
ob_top = bpy.data.objects.new('top', me_top)
ob_mid = bpy.data.objects.new('mid', me_mid)
ob_bot = bpy.data.objects.new('bot', me_bot)
ob_toptiles = bpy.data.objects.new('toptiles', me_toptiles)
ob_midtiles = bpy.data.objects.new('midtiles', me_midtiles)
ob_bottiles = bpy.data.objects.new('bottiles', me_bottiles)

# ---- transforms, parenting, visibility, modifiers, constraints
ob_top.location = (0.0, 0.0, 0.0)
ob_top.rotation_euler = (1.571, -0.0, 0.0)
ob_mid.location = (0.0, 0.0, 0.0)
ob_mid.rotation_euler = (1.571, -0.0, 0.0)
ob_bot.location = (0.0, 0.0, 0.0)
ob_bot.rotation_euler = (1.571, -0.0, 0.0)
ob_toptiles.location = (0.0, 0.0, 0.0)
ob_toptiles.rotation_euler = (1.571, -0.0, 0.0)
ob_midtiles.location = (0.0, 0.0, 0.0)
ob_midtiles.rotation_euler = (1.571, -0.0, 0.0)
ob_bottiles.location = (0.0, 0.0, 0.0)
ob_bottiles.rotation_euler = (1.571, -0.0, 0.0)

# ---- collection membership
col_collection.objects.link(ob_top)
col_collection.objects.link(ob_mid)
col_collection.objects.link(ob_bot)
col_collection.objects.link(ob_toptiles)
col_collection.objects.link(ob_midtiles)
col_collection.objects.link(ob_bottiles)

# ---- scene / render settings (as saved in the file)
scene.frame_start = 1; scene.frame_end = 250; scene.frame_set(1)
scene.render.engine = 'BLENDER_EEVEE_NEXT'
scene.cycles.sampling_pattern = 'TABULATED_SOBOL'
scene.cycles.use_light_tree = False
scene.view_settings.view_transform = 'Filmic'
bpy.context.view_layer.update()

# ---- added for rendering (the .blend has no active camera and no usable light): camera, sun
cam_auto = bpy.data.cameras.new('AutoCamera')
cam_auto.lens = 50.0
cam_auto.sensor_width = 36.0
cam_auto.clip_end = 1000.0
ob_auto_camera = bpy.data.objects.new('AutoCamera', cam_auto)
scene.collection.objects.link(ob_auto_camera)
ob_auto_camera.location = (3.20507, -3.84609, 2.56406)
ob_auto_camera.rotation_euler = (1.09748, -7.21219e-08, 0.694738)
scene.camera = ob_auto_camera
light_auto_sun = bpy.data.lights.new('AutoSun', 'SUN')
light_auto_sun.energy = 3.0
light_auto_sun.angle = 0.0523599
ob_auto_sun = bpy.data.objects.new('AutoSun', light_auto_sun)
scene.collection.objects.link(ob_auto_sun)
ob_auto_sun.rotation_euler = (0.872665, 0.174533, 0.523599)
bpy.context.view_layer.update()
